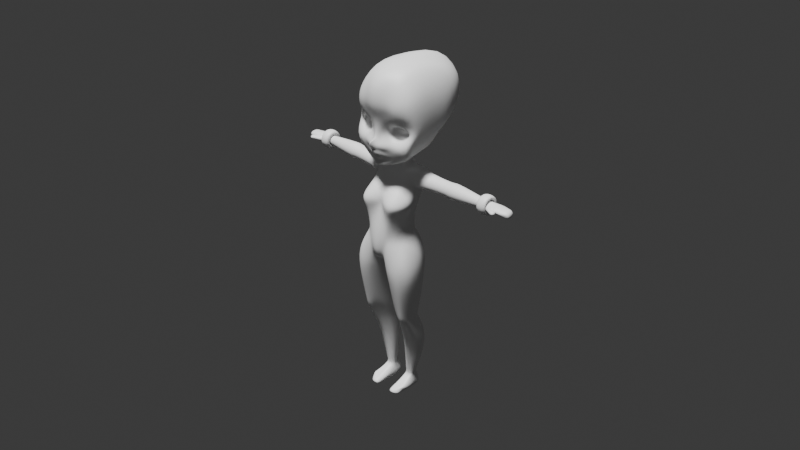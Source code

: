 # Source: 02_SD_character.blend  (saved by Blender 5.0.119; exported with 4.5.12 LTS)
import bpy
from mathutils import Matrix  # noqa: F401  (used for matrix-valued properties, if any)

bpy.ops.wm.read_factory_settings(use_empty=True)
scene = bpy.context.scene
scene.name = 'Scene'

# ---- collections
col_collection = bpy.data.collections.new('Collection'); scene.collection.children.link(col_collection)
col_sd_character = bpy.data.collections.new('SD_character'); scene.collection.children.link(col_sd_character)

# ---- materials (node trees are filled in below, after node groups)
mat_material = bpy.data.materials.new('Material')
mat_material.alpha_threshold = 0.0
mat_material.use_backface_culling_lightprobe_volume = False
mat_material.roughness = 0.5
mat_material.line_color = (0.0, 0.0, 0.0, 1.0)

# ---- material node trees
mat_material.use_nodes = True; mat_material.node_tree.nodes.clear()
_N = mat_material.node_tree.nodes; _L = mat_material.node_tree.links
n0 = _N.new('ShaderNodeOutputMaterial'); n0.name = 'Material Output'; n0.location = (200, 100)
n1 = _N.new('ShaderNodeBsdfPrincipled'); n1.name = 'Principled BSDF'; n1.location = (-200, 100)
_L.new(n1.outputs[0], n0.inputs[0])
n0.is_active_output = True

# ---- world
world_world = bpy.data.worlds.new('World'); scene.world = world_world
world_world.use_nodes = True; world_world.node_tree.nodes.clear()
_N = world_world.node_tree.nodes; _L = world_world.node_tree.links
n0 = _N.new('ShaderNodeOutputWorld'); n0.name = 'World Output'; n0.location = (200, 100)
n1 = _N.new('ShaderNodeBackground'); n1.name = 'Background'; n1.location = (-200, 100)
n1.inputs[0].default_value = (0.05088, 0.05088, 0.05088, 1.0)
_L.new(n1.outputs[0], n0.inputs[0])
n0.is_active_output = True
world_world.color = (0.05088, 0.05088, 0.05088)
world_world.sun_shadow_jitter_overblur = 0.0

# ---- cameras
cam_camera = bpy.data.cameras.new('Camera')
cam_camera.clip_end = 100.0
cam_camera.ortho_scale = 7.314

# ---- lights
light_light = bpy.data.lights.new('Light', 'SUN')
light_light.angle = 0.1993
light_light.energy = 6.0
light_light.shadow_soft_size = 0.1
light_light.shadow_cascade_max_distance = 1000.0

# ---- meshes
me_cube = bpy.data.meshes.new('Cube')
me_cube.from_pydata([(0.0361, 0.03648, -0.004931), (0.02972, 0.02225, -0.00531), (0.02664, 0.01547, -0.007796), (0.03375, 0.007261, -0.007796), (0.04805, 0.009491, -0.007796), (0.05279, 0.01359, -0.007796), (0.05336, 0.01797, -0.005187), (0.04694, 0.0357, -0.004931), (0.03493, 0.01614, 0.2049), (0.0183, -0.007814, 0.2071), (0.03664, -0.03064, 0.2098), (0.05443, -0.04903, 0.2162), (0.08453, -0.04483, 0.2148), (0.08188, -0.02973, 0.2196), (0.08381, -0.004662, 0.2172), (0.06213, 0.01677, 0.2157), (0.02238, 0.06104, 0.442), (0.01461, 0.00843, 0.4001), (0.005561, -0.0347, 0.3953), (0.01974, -0.07542, 0.4062), (0.06425, -0.05743, 0.4524), (0.0778, -0.03749, 0.4601), (0.07926, 0.007917, 0.4599), (0.06207, 0.0263, 0.4566), (0.0, 0.007704, 0.3972), (0.0, -0.03369, 0.3997), (0.0, -0.08867, 0.3943), (0.01239, -0.03968, 0.3334), (0.03564, -0.07559, 0.3369), (0.02852, 0.05771, 0.3397), (0.006684, 0.01312, 0.334), (0.08147, 0.03271, 0.3587), (0.1168, -0.0502, 0.3549), (0.1024, 0.01293, 0.356), (0.09079, -0.07141, 0.3464), (0.02918, -0.07836, 0.474), (0.02002, 0.02846, 0.4942), (0.05338, -0.05327, 0.4763), (0.06676, -0.03556, 0.4798), (0.06804, -0.002054, 0.4898), (0.06858, 0.005465, 0.487), (0.0, 0.03516, 0.4933), (0.0, -0.08897, 0.4687), (0.02402, -0.06661, 0.5503), (0.02802, 0.02753, 0.522), (0.07751, -0.04826, 0.5636), (0.05451, -0.02811, 0.5313), (0.06205, -0.00124, 0.5256), (0.04424, 0.02832, 0.5254), (0.0, 0.02389, 0.5232), (0.0, -0.06075, 0.5543), (0.01469, -0.07693, 0.5817), (0.02278, 0.06011, 0.5782), (0.07603, -0.06721, 0.5778), (0.09139, -0.02723, 0.5722), (0.06818, 0.004944, 0.5698), (0.05782, 0.03232, 0.5769), (0.0, 0.05037, 0.5818), (0.0, -0.05375, 0.5712), (0.02393, -0.01029, 0.6527), (0.02963, 0.06858, 0.6455), (0.0738, -0.002005, 0.6581), (0.0795, 0.06172, 0.6482), (0.0, 0.06181, 0.6454), (0.0, -0.01029, 0.6526), (0.0, 0.007634, 0.6697), (0.0, 0.0541, 0.6697), (0.0738, 0.05134, 0.6752), (0.07437, -0.006381, 0.6316), (0.02343, -0.02591, 0.6359), (0.0738, 0.01248, 0.6752), (0.02393, 0.0505, 0.6703), (0.02393, 0.005233, 0.6697), (0.0, -0.009227, 0.7126), (0.0, 0.04306, 0.7138), (0.02312, 0.04306, 0.7138), (0.02312, -0.009227, 0.7126), (0.08283, 0.05045, 0.6488), (0.08283, 0.03937, 0.6668), (0.08283, 0.0134, 0.6668), (0.08283, 0.0001798, 0.6525), (0.083, -0.002219, 0.6354), (0.0921, 0.00872, 0.6207), (0.0921, 0.03312, 0.6207), (0.0832, 0.04891, 0.6311), (0.191, 0.0505, 0.6539), (0.191, 0.03607, 0.6683), (0.191, 0.01567, 0.6683), (0.191, 0.001241, 0.6539), (0.191, 0.001241, 0.6335), (0.191, 0.01567, 0.619), (0.191, 0.03607, 0.619), (0.191, 0.0505, 0.6335), (0.2194, 0.04964, 0.6535), (0.2194, 0.03581, 0.6673), (0.2194, 0.01626, 0.6673), (0.2194, 0.002432, 0.6535), (0.2194, 0.002432, 0.634), (0.2194, 0.01626, 0.6201), (0.2194, 0.03581, 0.6201), (0.2194, 0.04964, 0.634), (0.3179, 0.03786, 0.6512), (0.3179, 0.0305, 0.6586), (0.3179, 0.0201, 0.6586), (0.3179, 0.01274, 0.6512), (0.3179, 0.01274, 0.6408), (0.3179, 0.0201, 0.6335), (0.3179, 0.0305, 0.6335), (0.3179, 0.03786, 0.6408), (0.07468, -0.004058, 0.618), (0.07211, 0.02622, 0.636), (0.0, -0.02591, 0.6358), (0.07822, 0.05249, 0.6306), (0.02636, 0.06799, 0.6246), (0.0, 0.05905, 0.6237), (0.09047, 0.0453, 0.1218), (0.07002, 0.06507, 0.1332), (0.07865, 0.001802, 0.1148), (0.09047, 0.01507, 0.1143), (0.02066, 0.009559, 0.1352), (0.04111, -0.01021, 0.1238), (0.04111, 0.06279, 0.1419), (0.02349, 0.0393, 0.1427), (0.05183, -0.05099, 0.2183), (0.01515, -0.005419, 0.2154), (0.08909, -0.001296, 0.219), (0.08105, -0.04394, 0.2193), (0.0337, -0.04516, 0.225), (0.02146, 0.02782, 0.2209), (0.05686, 0.03306, 0.2117), (0.08746, -0.02447, 0.2199), (0.1845, 0.04646, 0.635), (0.1845, 0.04655, 0.6519), (0.1851, 0.0169, 0.6231), (0.1845, 0.005125, 0.6522), (0.1845, 0.03463, 0.6643), (0.1851, 0.03426, 0.6231), (0.1845, 0.004985, 0.6352), (0.1845, 0.01717, 0.6643), (0.008722, -0.04163, 0.3669), (0.02076, 0.07143, 0.3724), (0.07103, 0.0374, 0.4177), (0.096, -0.05329, 0.4195), (0.02697, -0.07482, 0.373), (-0.001533, 0.004184, 0.3663), (0.09796, 0.004134, 0.4208), (0.08138, -0.07379, 0.4045), (0.07152, -0.02178, 0.6114), (0.06718, 0.02014, 0.6056), (0.06383, 0.0446, 0.6097), (0.0, 0.05405, 0.603), (0.0, -0.05863, 0.5994), (0.0795, -0.009255, 0.609), (0.03456, -0.06656, 0.6041), (0.02514, 0.07177, 0.6021), (0.03917, 0.006871, -0.007796), (0.04152, 0.03579, -0.006422), (0.06818, -0.05963, 0.219), (0.05161, 0.0166, 0.2151), (0.03871, -0.08111, 0.4542), (0.04652, 0.05974, 0.4448), (0.0772, -0.07958, 0.3481), (0.07331, 0.04895, 0.3777), (0.03399, -0.06676, 0.474), (0.03189, 0.02632, 0.4912), (0.0421, -0.07695, 0.5385), (0.03524, 0.02591, 0.5246), (0.05622, -0.09147, 0.5747), (0.03578, 0.05255, 0.5777), (0.04887, -0.006146, 0.6554), (0.05456, 0.06515, 0.6482), (0.04887, 0.05392, 0.6725), (0.04887, 0.008857, 0.6725), (0.05229, 0.0639, 0.6276), (0.04884, -0.01698, 0.6388), (0.05557, -0.009067, 0.1195), (0.05557, 0.06393, 0.1375), (0.04342, 0.03381, 0.2103), (0.07261, -0.05423, 0.2146), (0.0451, -0.08152, 0.3899), (0.06199, 0.05484, 0.394), (0.05014, -0.0606, 0.6042), (0.04318, 0.05674, 0.6044), (0.0, 0.05282, 0.4349), (0.03132, 0.03762, -0.04973), (0.02378, 0.02158, -0.05059), (0.02393, 0.01353, -0.05091), (0.02482, 0.007096, -0.05059), (0.05021, 0.008815, -0.05059), (0.05493, 0.01448, -0.0512), (0.05932, 0.02208, -0.05148), (0.04669, 0.03752, -0.05098), (0.0344, 0.006661, -0.05059), (0.03897, 0.04427, -0.05111), (0.03413, -0.05937, -0.03671), (0.0256, -0.05379, -0.03752), (0.0439, -0.05912, -0.03752), (0.06124, -0.04426, -0.02761), (0.04666, -0.04759, -0.03141), (0.03452, -0.06046, -0.05025), (0.02955, -0.05819, -0.04962), (0.04528, -0.06374, -0.04555), (0.05854, -0.05374, -0.0487), (0.05229, -0.05739, -0.05287), (0.0327, -0.02817, -0.02654), (0.02384, -0.02443, -0.03273), (0.02377, -0.01936, -0.04838), (0.03268, -0.02528, -0.0484), (0.03926, -0.02558, -0.0484), (0.04038, -0.02817, -0.02654), (0.05264, -0.02588, -0.02654), (0.05517, -0.01912, -0.04883), (0.05013, -0.0241, -0.0484), (0.06039, -0.02318, -0.02683), (0.05456, 0.02992, -0.03433), (0.06081, 0.04118, -0.04366), (0.02459, 0.04651, -0.03842), (0.02037, 0.02285, -0.03558), (0.03546, 0.05352, -0.03175), (0.06263, 0.01608, -0.03518), (0.01922, 0.008294, -0.03427), (0.0419, -0.06211, -0.0419), (0.05717, -0.04989, -0.03933), (0.02575, -0.05963, -0.04377), (0.06076, -0.0344, -0.03266), (0.0221, -0.05203, -0.05003), (0.06556, -0.0144, -0.04061), (0.02256, -0.02141, -0.03541), (0.04697, 0.03523, -0.0004174), (0.05536, 0.01177, 0.0008209), (0.03511, 0.003098, 0.00137), (0.02908, 0.02298, 0.002461), (0.05536, 0.0209, 0.001367), (0.05051, 0.006842, 0.0008496), (0.02672, 0.01145, 0.002029), (0.03511, 0.0351, 8.312e-05), (0.04104, 0.03516, -0.0001672), (0.04104, 0.003164, 0.00112), (0.2991, 0.0553, 0.6585), (0.2991, 0.03773, 0.676), (0.2991, 0.01287, 0.676), (0.2991, -0.004702, 0.6585), (0.2991, -0.004702, 0.6336), (0.2991, 0.01287, 0.616), (0.2991, 0.03773, 0.616), (0.2991, 0.0553, 0.6336), (0.3308, 0.0553, 0.6588), (0.3308, 0.03773, 0.6763), (0.3308, 0.01287, 0.6763), (0.3308, -0.004702, 0.6588), (0.3308, -0.004702, 0.6339), (0.3308, 0.01287, 0.6163), (0.3308, 0.03773, 0.6163), (0.3308, 0.0553, 0.6339), (0.3005, 0.03933, 0.6519), (0.3005, 0.03099, 0.6603), (0.3005, 0.01919, 0.6603), (0.3005, 0.01085, 0.6519), (0.3005, 0.01085, 0.6401), (0.3005, 0.01919, 0.6318), (0.3005, 0.03099, 0.6318), (0.3005, 0.03933, 0.6401), (0.3132, 0.04022, 0.653), (0.3132, 0.03188, 0.6613), (0.3132, 0.02009, 0.6613), (0.3132, 0.01175, 0.653), (0.3132, 0.01175, 0.6412), (0.3132, 0.02009, 0.6328), (0.3132, 0.03188, 0.6328), (0.3132, 0.04022, 0.6412), (0.3308, 0.04383, 0.654), (0.3308, 0.03298, 0.6649), (0.3308, 0.01762, 0.6649), (0.3308, 0.006769, 0.654), (0.3308, 0.006769, 0.6387), (0.3308, 0.01762, 0.6278), (0.3308, 0.03298, 0.6278), (0.3308, 0.04383, 0.6387), (0.3187, 0.04383, 0.654), (0.3187, 0.03298, 0.6649), (0.3187, 0.01762, 0.6649), (0.3187, 0.006769, 0.654), (0.3187, 0.006769, 0.6387), (0.3187, 0.01762, 0.6278), (0.3187, 0.03298, 0.6278), (0.3187, 0.04383, 0.6387), (0.3187, 0.03975, 0.6523), (0.3187, 0.03129, 0.6608), (0.3175, 0.01858, 0.6608), (0.3188, 0.009611, 0.6506), (0.32, 0.01035, 0.6386), (0.3187, 0.01931, 0.6319), (0.3187, 0.03129, 0.6319), (0.3187, 0.03975, 0.6403), (0.3381, 0.04459, 0.651), (0.3385, 0.02979, 0.6595), (0.3371, 0.01706, 0.6578), (0.3352, 0.003736, 0.6476), (0.3334, 0.003254, 0.6398), (0.3405, 0.02188, 0.6326), (0.3405, 0.03222, 0.6326), (0.3363, 0.04574, 0.6401), (0.3568, 0.04744, 0.6529), (0.3534, 0.03072, 0.6592), (0.351, 0.01464, 0.6603), (0.3529, 0.003858, 0.6524), (0.3534, 0.00354, 0.6439), (0.3609, 0.02172, 0.6349), (0.3623, 0.02769, 0.6302), (0.3621, 0.0494, 0.6439), (0.3821, 0.04214, 0.6489), (0.3985, 0.03665, 0.6552), (0.4013, 0.02034, 0.6529), (0.3954, 0.01097, 0.6449), (0.3927, 0.01568, 0.6417), (0.4014, 0.01639, 0.6292), (0.3975, 0.04186, 0.6324), (0.3887, 0.05146, 0.64), (0.378, 0.01692, 0.6559), (0.3762, 0.03426, 0.6545), (0.3845, 0.04816, 0.6469), (0.3747, 0.04744, 0.6437), (0.384, 0.04299, 0.6325), (0.389, 0.01379, 0.6342), (0.3787, 0.004373, 0.6445), (0.3752, 0.005409, 0.6496), (0.3493, -0.01013, 0.6523), (0.3578, -0.008264, 0.6404), (0.3588, 0.008515, 0.6562), (0.3576, 0.005245, 0.6376), (0.3668, -0.01372, 0.6528), (0.3662, -0.01606, 0.6438), (0.3734, -0.0006704, 0.6546), (0.3742, -0.0008611, 0.6414)], [], [(116, 15, 14, 115), (118, 13, 12, 117), (120, 11, 10, 119), (122, 9, 8, 121), (176, 158, 15, 116), (115, 14, 13, 118), (175, 157, 11, 120), (119, 10, 9, 122), (143, 19, 18, 139), (144, 17, 16, 140), (180, 160, 23, 141), (145, 22, 21, 142), (179, 159, 19, 143), (139, 18, 17, 144), (141, 23, 22, 145), (142, 21, 20, 146), (19, 26, 25, 18), (18, 25, 24, 17), (130, 32, 34, 126), (129, 31, 33, 125), (127, 27, 30, 124), (178, 161, 28, 123), (125, 33, 32, 130), (177, 162, 31, 129), (124, 30, 29, 128), (123, 28, 27, 127), (21, 38, 37, 20), (19, 35, 42, 26), (160, 164, 40, 23), (22, 39, 38, 21), (159, 163, 35, 19), (23, 40, 39, 22), (35, 43, 50, 42), (40, 48, 47, 39), (38, 46, 45, 37), (41, 49, 44, 36), (164, 166, 48, 40), (163, 165, 43, 35), (39, 47, 46, 38), (49, 57, 52, 44), (166, 168, 56, 48), (165, 167, 51, 43), (47, 55, 54, 46), (43, 51, 58, 50), (48, 56, 55, 47), (46, 54, 53, 45), (174, 169, 59, 69), (69, 59, 64, 111), (114, 63, 60, 113), (173, 170, 62, 112), (169, 172, 72, 59), (59, 72, 65, 64), (182, 173, 112, 149), (63, 66, 71, 60), (170, 171, 67, 62), (152, 109, 68, 147), (150, 114, 113, 154), (171, 172, 70, 67), (71, 75, 76, 72), (72, 76, 73, 65), (66, 74, 75, 71), (132, 85, 92, 131), (136, 91, 90, 133), (137, 89, 88, 134), (138, 87, 86, 135), (131, 92, 91, 136), (133, 90, 89, 137), (134, 88, 87, 138), (135, 86, 85, 132), (87, 95, 94, 86), (92, 100, 99, 91), (90, 98, 97, 89), (88, 96, 95, 87), (86, 94, 93, 85), (85, 93, 100, 92), (91, 99, 98, 90), (89, 97, 96, 88), (94, 102, 101, 93), (93, 101, 108, 100), (99, 107, 106, 98), (97, 105, 104, 96), (95, 103, 102, 94), (100, 108, 107, 99), (98, 106, 105, 97), (96, 104, 103, 95), (149, 112, 110, 148), (153, 69, 111, 151), (148, 110, 109, 152), (181, 174, 69, 153), (82, 109, 110, 83), (81, 68, 109, 82), (78, 67, 70, 79), (83, 110, 112, 84), (77, 62, 67, 78), (84, 112, 62, 77), (80, 61, 68, 81), (79, 70, 61, 80), (234, 119, 122, 231), (237, 175, 120, 230), (232, 115, 118, 229), (236, 176, 116, 228), (231, 122, 121, 235), (230, 120, 119, 234), (229, 118, 117, 233), (228, 116, 115, 232), (11, 123, 127, 10), (9, 124, 128, 8), (158, 177, 129, 15), (14, 125, 130, 13), (157, 178, 123, 11), (10, 127, 124, 9), (15, 129, 125, 14), (13, 130, 126, 12), (78, 135, 132, 77), (80, 134, 138, 79), (82, 133, 137, 81), (84, 131, 136, 83), (79, 138, 135, 78), (81, 137, 134, 80), (83, 136, 133, 82), (77, 132, 131, 84), (32, 142, 146, 34), (31, 141, 145, 33), (27, 139, 144, 30), (161, 179, 143, 28), (33, 145, 142, 32), (162, 180, 141, 31), (30, 144, 140, 29), (28, 143, 139, 27), (167, 181, 153, 51), (55, 148, 152, 54), (51, 153, 151, 58), (56, 149, 148, 55), (57, 150, 154, 52), (54, 152, 147, 53), (168, 182, 149, 56), (52, 154, 182, 168), (53, 147, 181, 167), (29, 140, 180, 162), (34, 146, 179, 161), (12, 126, 178, 157), (8, 128, 177, 158), (235, 121, 176, 236), (233, 117, 175, 237), (147, 68, 174, 181), (71, 72, 172, 171), (60, 71, 171, 170), (154, 113, 173, 182), (61, 70, 172, 169), (113, 60, 170, 173), (68, 61, 169, 174), (45, 53, 167, 165), (44, 52, 168, 166), (37, 45, 165, 163), (36, 44, 166, 164), (20, 37, 163, 159), (16, 36, 164, 160), (128, 29, 162, 177), (126, 34, 161, 178), (146, 20, 159, 179), (140, 16, 160, 180), (117, 12, 157, 175), (121, 8, 158, 176), (41, 36, 16, 183), (16, 17, 24, 183), (215, 214, 190, 191), (207, 208, 201, 199), (206, 207, 199, 200), (217, 216, 184, 185), (218, 215, 191, 193), (216, 218, 193, 184), (204, 205, 195, 194), (220, 217, 185, 186), (214, 219, 189, 190), (227, 206, 200, 225), (187, 186, 189, 188, 192), (186, 185, 190, 189), (185, 184, 193, 191, 190), (222, 221, 201, 203), (221, 223, 199, 201), (224, 222, 203, 202), (223, 225, 200, 199), (210, 209, 196, 198), (209, 204, 194, 196), (212, 211, 202, 203), (213, 210, 198, 197), (226, 213, 197, 224), (208, 212, 203, 201), (192, 188, 212, 208), (219, 5, 213, 226), (5, 4, 210, 213), (188, 189, 211, 212), (155, 3, 204, 209), (4, 155, 209, 210), (220, 186, 206, 227), (3, 2, 205, 204), (186, 187, 207, 206), (187, 192, 208, 207), (2, 220, 227, 205), (189, 219, 226, 211), (211, 226, 224, 202), (194, 195, 225, 223), (197, 198, 222, 224), (196, 194, 223, 221), (198, 196, 221, 222), (205, 227, 225, 195), (6, 5, 219, 214), (2, 1, 217, 220), (0, 156, 218, 216), (156, 7, 215, 218), (1, 0, 216, 217), (7, 6, 214, 215), (4, 233, 237, 155), (0, 235, 236, 156), (7, 228, 232, 6), (5, 229, 233, 4), (3, 230, 234, 2), (1, 231, 235, 0), (156, 236, 228, 7), (6, 232, 229, 5), (155, 237, 230, 3), (2, 234, 231, 1), (243, 244, 252, 251), (241, 242, 250, 249), (239, 240, 248, 247), (245, 238, 246, 253), (244, 245, 253, 252), (242, 243, 251, 250), (240, 241, 249, 248), (238, 239, 247, 246), (244, 243, 259, 260), (242, 241, 257, 258), (240, 239, 255, 256), (238, 245, 261, 254), (245, 244, 260, 261), (243, 242, 258, 259), (241, 240, 256, 257), (239, 238, 254, 255), (260, 259, 267, 268), (258, 257, 265, 266), (256, 255, 263, 264), (254, 261, 269, 262), (261, 260, 268, 269), (259, 258, 266, 267), (257, 256, 264, 265), (255, 254, 262, 263), (249, 250, 274, 273), (247, 248, 272, 271), (253, 246, 270, 277), (252, 253, 277, 276), (250, 251, 275, 274), (248, 249, 273, 272), (246, 247, 271, 270), (251, 252, 276, 275), (277, 270, 278, 285), (276, 277, 285, 284), (274, 275, 283, 282), (272, 273, 281, 280), (270, 271, 279, 278), (275, 276, 284, 283), (273, 274, 282, 281), (271, 272, 280, 279), (283, 284, 292, 291), (281, 282, 290, 289), (279, 280, 288, 287), (285, 278, 286, 293), (284, 285, 293, 292), (282, 283, 291, 290), (280, 281, 289, 288), (278, 279, 287, 286), (286, 287, 295, 294), (291, 292, 300, 299), (289, 290, 298, 297), (287, 288, 296, 295), (293, 286, 294, 301), (292, 293, 301, 300), (290, 291, 299, 298), (288, 289, 297, 296), (300, 301, 309, 308), (298, 299, 307, 306), (296, 297, 305, 304), (294, 295, 303, 302), (299, 300, 308, 307), (298, 306, 329, 327), (295, 296, 304, 303), (301, 294, 302, 309), (319, 318, 312, 311), (321, 320, 310, 317), (322, 321, 317, 316), (324, 323, 315, 314), (318, 325, 313, 312), (320, 319, 311, 310), (323, 322, 316, 315), (325, 324, 314, 313), (312, 313, 314, 315), (311, 312, 315, 316), (317, 310, 311, 316), (305, 306, 324, 325), (307, 308, 322, 323), (302, 303, 319, 320), (304, 305, 325, 318), (306, 307, 323, 324), (308, 309, 321, 322), (309, 302, 320, 321), (303, 304, 318, 319), (328, 326, 330, 332), (305, 297, 326, 328), (297, 298, 327, 326), (306, 305, 328, 329), (330, 331, 333, 332), (329, 328, 332, 333), (327, 329, 333, 331), (326, 327, 331, 330)])
me_cube.polygons.foreach_set('use_smooth', [True] * 313)
_uv = me_cube.uv_layers.new(name='UVMap')
_uv.uv.foreach_set('vector', [0.0, 0.0, 0.0, 0.0, 0.0, 0.0, 0.0, 0.0, 0.0, 0.0, 0.0, 0.0, 0.0, 0.0, 0.0, 0.0, 0.0, 0.0, 0.0, 0.0, 0.0, 0.0, 0.0, 0.0, 0.0, 0.0, 0.0, 0.0, 0.0, 0.0, 0.0, 0.0, 0.0, 0.0, 0.0, 0.0, 0.0, 0.0, 0.0, 0.0, 0.0, 0.0, 0.0, 0.0, 0.0, 0.0, 0.0, 0.0, 0.0, 0.0, 0.0, 0.0, 0.0, 0.0, 0.0, 0.0, 0.0, 0.0, 0.0, 0.0, 0.0, 0.0, 0.0, 0.0, 0.0, 0.0, 0.0, 0.0, 0.0, 0.0, 0.0, 0.0, 0.0, 0.0, 0.0, 0.0, 0.0, 0.0, 0.0, 0.0, 0.0, 0.0, 0.0, 0.0, 0.0, 0.0, 0.0, 0.0, 0.0, 0.0, 0.0, 0.0, 0.0, 0.0, 0.0, 0.0, 0.0, 0.0, 0.0, 0.0, 0.0, 0.0, 0.0, 0.0, 0.0, 0.0, 0.0, 0.0, 0.0, 0.0, 0.0, 0.0, 0.0, 0.0, 0.0, 0.0, 0.0, 0.0, 0.0, 0.0, 0.0, 0.0, 0.0, 0.0, 0.0, 0.0, 0.0, 0.0, 0.0, 0.0, 0.0, 0.0, 0.0, 0.0, 0.0, 0.0, 0.0, 0.0, 0.0, 0.0, 0.0, 0.0, 0.0, 0.0, 0.0, 0.0, 0.0, 0.0, 0.0, 0.0, 0.0, 0.0, 0.0, 0.0, 0.0, 0.0, 0.0, 0.0, 0.0, 0.0, 0.0, 0.0, 0.0, 0.0, 0.0, 0.0, 0.0, 0.0, 0.0, 0.0, 0.0, 0.0, 0.0, 0.0, 0.0, 0.0, 0.0, 0.0, 0.0, 0.0, 0.0, 0.0, 0.0, 0.0, 0.0, 0.0, 0.0, 0.0, 0.0, 0.0, 0.0, 0.0, 0.0, 0.0, 0.0, 0.0, 0.0, 0.0, 0.0, 0.0, 0.0, 0.0, 0.0, 0.0, 0.0, 0.0, 0.0, 0.0, 0.0, 0.0, 0.0, 0.0, 0.0, 0.0, 0.0, 0.0, 0.0, 0.0, 0.0, 0.0, 0.0, 0.0, 0.0, 0.0, 0.0, 0.0, 0.0, 0.0, 0.0, 0.0, 0.0, 0.0, 0.0, 0.0, 0.0, 0.0, 0.0, 0.0, 0.0, 0.0, 0.0, 0.0, 0.0, 0.0, 0.0, 0.0, 0.0, 0.0, 0.0, 0.0, 0.0, 0.0, 0.0, 0.0, 0.0, 0.0, 0.0, 0.0, 0.0, 0.0, 0.0, 0.0, 0.0, 0.0, 0.0, 0.0, 0.0, 0.0, 0.0, 0.0, 0.0, 0.0, 0.0, 0.0, 0.0, 0.0, 0.0, 0.0, 0.0, 0.0, 0.0, 0.0, 0.0, 0.0, 0.0, 0.0, 0.0, 0.0, 0.0, 0.0, 0.0, 0.0, 0.0, 0.0, 0.0, 0.0, 0.0, 0.0, 0.0, 0.0, 0.0, 0.0, 0.0, 0.0, 0.0, 0.0, 0.0, 0.0, 0.0, 0.0, 0.0, 0.0, 0.0, 0.0, 0.0, 0.0, 0.0, 0.0, 0.0, 0.0, 0.0, 0.0, 0.0, 0.0, 0.0, 0.0, 0.0, 0.0, 0.0, 0.0, 0.0, 0.0, 0.0, 0.0, 0.0, 0.0, 0.0, 0.0, 0.0, 0.0, 0.0, 0.0, 0.0, 0.0, 0.0, 0.0, 0.0, 0.0, 0.0, 0.0, 0.0, 0.0, 0.0, 0.0, 0.0, 0.0, 0.0, 0.0, 0.0, 0.0, 0.0, 0.0, 0.0, 0.0, 0.0, 0.0, 0.0, 0.0, 0.0, 0.0, 0.0, 0.0, 0.0, 0.0, 0.0, 0.0, 0.0, 0.0, 0.0, 0.0, 0.0, 0.0, 0.0, 0.0, 0.0, 0.0, 0.0, 0.0, 0.0, 0.0, 0.0, 0.0, 0.0, 0.0, 0.0, 0.0, 0.0, 0.0, 0.0, 0.0, 0.0, 0.0, 0.0, 0.0, 0.0, 0.0, 0.0, 0.0, 0.0, 0.0, 0.0, 0.0, 0.0, 0.0, 0.0, 0.0, 0.0, 0.0, 0.0, 0.0, 0.0, 0.0, 0.0, 0.0, 0.0, 0.0, 0.0, 0.0, 0.0, 0.0, 0.0, 0.0, 0.0, 0.0, 0.0, 0.0, 0.0, 0.0, 0.0, 0.0, 0.0, 0.0, 0.0, 0.0, 0.0, 0.0, 0.0, 0.0, 0.0, 0.0, 0.0, 0.0, 0.0, 0.0, 0.0, 0.0, 0.0, 0.0, 0.0, 0.0, 0.0, 0.0, 0.0, 0.0, 0.0, 0.0, 0.0, 0.0, 0.0, 0.0, 0.0, 0.0, 0.0, 0.0, 0.0, 0.0, 0.0, 0.0, 0.0, 0.0, 0.0, 0.0, 0.0, 0.0, 0.0, 0.0, 0.0, 0.0, 0.0, 0.0, 0.0, 0.0, 0.0, 0.0, 0.0, 0.0, 0.0, 0.0, 0.0, 0.0, 0.0, 0.0, 0.0, 0.0, 0.0, 0.0, 0.0, 0.0, 0.0, 0.0, 0.0, 0.0, 0.0, 0.0, 0.0, 0.0, 0.0, 0.0, 0.0, 0.0, 0.0, 0.0, 0.0, 0.0, 0.0, 0.0, 0.0, 0.0, 0.0, 0.0, 0.0, 0.0, 0.0, 0.0, 0.0, 0.0, 0.0, 0.0, 0.0, 0.0, 0.0, 0.0, 0.0, 0.0, 0.0, 0.0, 0.0, 0.0, 0.0, 0.0, 0.0, 0.0, 0.0, 0.0, 0.0, 0.0, 0.0, 0.0, 0.0, 0.0, 0.0, 0.0, 0.0, 0.0, 0.0, 0.0, 0.0, 0.0, 0.0, 0.0, 0.0, 0.0, 0.0, 0.0, 0.0, 0.0, 0.0, 0.0, 0.0, 0.0, 0.0, 0.0, 0.0, 0.0, 0.0, 0.0, 0.0, 0.0, 0.0, 0.0, 0.0, 0.0, 0.0, 0.0, 0.0, 0.0, 0.0, 0.0, 0.0, 0.0, 0.0, 0.0, 0.0, 0.0, 0.0, 0.0, 0.0, 0.0, 0.0, 0.0, 0.0, 0.0, 0.0, 0.0, 0.0, 0.0, 0.0, 0.0, 0.0, 0.0, 0.0, 0.0, 0.0, 0.0, 0.0, 0.0, 0.0, 0.0, 0.0, 0.0, 0.0, 0.0, 0.0, 0.0, 0.0, 0.0, 0.0, 0.0, 0.0, 0.0, 0.0, 0.0, 0.0, 0.0, 0.0, 0.0, 0.0, 0.0, 0.0, 0.0, 0.0, 0.0, 0.0, 0.0, 0.0, 0.0, 0.0, 0.0, 0.0, 0.0, 0.0, 0.0, 0.0, 0.0, 0.0, 0.0, 0.0, 0.0, 0.0, 0.0, 0.0, 0.0, 0.0, 0.0, 0.0, 0.0, 0.0, 0.0, 0.0, 0.0, 0.0, 0.0, 0.0, 0.0, 0.0, 0.0, 0.0, 0.0, 0.0, 0.0, 0.0, 0.0, 0.0, 0.0, 0.0, 0.0, 0.0, 0.0, 0.0, 0.0, 0.0, 0.0, 0.0, 0.0, 0.0, 0.0, 0.0, 0.0, 0.0, 0.0, 0.0, 0.0, 0.0, 0.0, 0.0, 0.0, 0.0, 0.0, 0.0, 0.0, 0.0, 0.0, 0.0, 0.0, 0.0, 0.0, 0.0, 0.0, 0.0, 0.0, 0.0, 0.0, 0.0, 0.0, 0.0, 0.0, 0.0, 0.0, 0.0, 0.0, 0.0, 0.0, 0.0, 0.0, 0.0, 0.0, 0.0, 0.0, 0.0, 0.0, 0.0, 0.0, 0.0, 0.0, 0.0, 0.0, 0.0, 0.0, 0.0, 0.0, 0.0, 0.0, 0.0, 0.0, 0.0, 0.0, 0.0, 0.0, 0.0, 0.0, 0.0, 0.0, 0.0, 0.0, 0.0, 0.0, 0.0, 0.0, 0.0, 0.0, 0.0, 0.0, 0.0, 0.0, 0.0, 0.0, 0.0, 0.0, 0.0, 0.0, 0.0, 0.0, 0.0, 0.0, 0.0, 0.0, 0.0, 0.0, 0.0, 0.0, 0.0, 0.0, 0.0, 0.0, 0.0, 0.0, 0.0, 0.0, 0.0, 0.0, 0.0, 0.0, 0.0, 0.0, 0.0, 0.0, 0.0, 0.0, 0.0, 0.0, 0.0, 0.0, 0.0, 0.0, 0.0, 0.0, 0.0, 0.0, 0.0, 0.0, 0.0, 0.0, 0.0, 0.0, 0.0, 0.0, 0.0, 0.0, 0.0, 0.0, 0.0, 0.0, 0.0, 0.0, 0.0, 0.0, 0.0, 0.0, 0.0, 0.0, 0.0, 0.0, 0.0, 0.0, 0.0, 0.0, 0.0, 0.0, 0.0, 0.0, 0.0, 0.0, 0.0, 0.0, 0.0, 0.0, 0.0, 0.0, 0.0, 0.0, 0.0, 0.0, 0.0, 0.0, 0.0, 0.0, 0.0, 0.0, 0.0, 0.0, 0.0, 0.0, 0.0, 0.0, 0.0, 0.0, 0.0, 0.0, 0.0, 0.0, 0.0, 0.0, 0.0, 0.0, 0.0, 0.0, 0.0, 0.0, 0.0, 0.0, 0.0, 0.0, 0.0, 0.0, 0.0, 0.0, 0.0, 0.0, 0.0, 0.0, 0.0, 0.0, 0.0, 0.0, 0.0, 0.0, 0.0, 0.0, 0.0, 0.0, 0.0, 0.0, 0.0, 0.0, 0.0, 0.0, 0.0, 0.0, 0.0, 0.0, 0.0, 0.0, 0.0, 0.0, 0.0, 0.0, 0.0, 0.0, 0.0, 0.0, 0.0, 0.0, 0.0, 0.0, 0.0, 0.0, 0.0, 0.0, 0.0, 0.0, 0.0, 0.0, 0.0, 0.0, 0.0, 0.0, 0.0, 0.0, 0.0, 0.0, 0.0, 0.0, 0.0, 0.0, 0.0, 0.0, 0.0, 0.0, 0.0, 0.0, 0.0, 0.0, 0.0, 0.0, 0.0, 0.0, 0.0, 0.0, 0.0, 0.0, 0.0, 0.0, 0.0, 0.0, 0.0, 0.0, 0.0, 0.0, 0.0, 0.0, 0.0, 0.0, 0.0, 0.0, 0.0, 0.0, 0.0, 0.0, 0.0, 0.0, 0.0, 0.0, 0.0, 0.0, 0.0, 0.0, 0.0, 0.0, 0.0, 0.0, 0.0, 0.0, 0.0, 0.0, 0.0, 0.0, 0.0, 0.0, 0.0, 0.0, 0.0, 0.0, 0.0, 0.0, 0.0, 0.0, 0.0, 0.0, 0.0, 0.0, 0.0, 0.0, 0.0, 0.0, 0.0, 0.0, 0.0, 0.0, 0.0, 0.0, 0.0, 0.0, 0.0, 0.0, 0.0, 0.0, 0.0, 0.0, 0.0, 0.0, 0.0, 0.0, 0.0, 0.0, 0.0, 0.0, 0.0, 0.0, 0.0, 0.0, 0.0, 0.0, 0.0, 0.0, 0.0, 0.0, 0.0, 0.0, 0.0, 0.0, 0.0, 0.0, 0.0, 0.0, 0.0, 0.0, 0.0, 0.0, 0.0, 0.0, 0.0, 0.0, 0.0, 0.0, 0.0, 0.0, 0.0, 0.0, 0.0, 0.0, 0.0, 0.0, 0.0, 0.0, 0.0, 0.0, 0.0, 0.0, 0.0, 0.0, 0.0, 0.0, 0.0, 0.0, 0.0, 0.0, 0.0, 0.0, 0.0, 0.0, 0.0, 0.0, 0.0, 0.0, 0.0, 0.0, 0.0, 0.0, 0.0, 0.0, 0.0, 0.0, 0.0, 0.0, 0.0, 0.0, 0.0, 0.0, 0.0, 0.0, 0.0, 0.0, 0.0, 0.0, 0.0, 0.0, 0.0, 0.0, 0.0, 0.0, 0.0, 0.0, 0.0, 0.0, 0.0, 0.0, 0.0, 0.0, 0.0, 0.0, 0.0, 0.0, 0.0, 0.0, 0.0, 0.0, 0.0, 0.0, 0.0, 0.0, 0.0, 0.0, 0.0, 0.0, 0.0, 0.0, 0.0, 0.0, 0.0, 0.0, 0.0, 0.0, 0.0, 0.0, 0.0, 0.0, 0.0, 0.0, 0.0, 0.0, 0.0, 0.0, 0.0, 0.0, 0.0, 0.0, 0.0, 0.0, 0.0, 0.0, 0.0, 0.0, 0.0, 0.0, 0.0, 0.0, 0.0, 0.0, 0.0, 0.0, 0.0, 0.0, 0.0, 0.0, 0.0, 0.0, 0.0, 0.0, 0.0, 0.0, 0.0, 0.0, 0.0, 0.0, 0.0, 0.0, 0.0, 0.0, 0.0, 0.0, 0.0, 0.0, 0.0, 0.0, 0.0, 0.0, 0.0, 0.0, 0.0, 0.0, 0.0, 0.0, 0.0, 0.0, 0.0, 0.0, 0.0, 0.0, 0.0, 0.0, 0.0, 0.0, 0.0, 0.0, 0.0, 0.0, 0.0, 0.0, 0.0, 0.0, 0.0, 0.0, 0.0, 0.0, 0.0, 0.0, 0.0, 0.0, 0.0, 0.0, 0.0, 0.0, 0.0, 0.0, 0.0, 0.0, 0.0, 0.0, 0.0, 0.0, 0.0, 0.0, 0.0, 0.0, 0.0, 0.0, 0.0, 0.0, 0.0, 0.0, 0.0, 0.0, 0.0, 0.0, 0.0, 0.0, 0.0, 0.0, 0.0, 0.0, 0.0, 0.0, 0.0, 0.0, 0.0, 0.0, 0.0, 0.0, 0.0, 0.0, 0.0, 0.0, 0.0, 0.0, 0.0, 0.0, 0.0, 0.0, 0.0, 0.0, 0.0, 0.0, 0.0, 0.0, 0.0, 0.0, 0.0, 0.0, 0.0, 0.0, 0.0, 0.0, 0.0, 0.0, 0.0, 0.0, 0.0, 0.0, 0.0, 0.0, 0.0, 0.0, 0.0, 0.0, 0.0, 0.0, 0.0, 0.0, 0.0, 0.0, 0.0, 0.0, 0.0, 0.0, 0.0, 0.0, 0.0, 0.0, 0.0, 0.0, 0.0, 0.0, 0.0, 0.0, 0.0, 0.0, 0.0, 0.0, 0.0, 0.0, 0.0, 0.0, 0.0, 0.0, 0.0, 0.0, 0.0, 0.0, 0.0, 0.0, 0.0, 0.0, 0.0, 0.0, 0.0, 0.0, 0.0, 0.0, 0.0, 0.0, 0.0, 0.0, 0.0, 0.0, 0.0, 0.0, 0.0, 0.0, 0.0, 0.0, 0.0, 0.0, 0.0, 0.0, 0.0, 0.0, 0.0, 0.0, 0.0, 0.0, 0.0, 0.0, 0.0, 0.0, 0.0, 0.0, 0.0, 0.0, 0.0, 0.0, 0.0, 0.0, 0.0, 0.0, 0.0, 0.0, 0.0, 0.0, 0.0, 0.0, 0.0, 0.0, 0.0, 0.0, 0.0, 0.0, 0.0, 0.0, 0.0, 0.0, 0.0, 0.0, 0.0, 0.0, 0.0, 0.0, 0.0, 0.0, 0.0, 0.0, 0.0, 0.0, 0.0, 0.0, 0.0, 0.0, 0.0, 0.0, 0.0, 0.0, 0.0, 0.0, 0.0, 0.0, 0.0, 0.0, 0.0, 0.0, 0.0, 0.0, 0.0, 0.0, 0.0, 0.0, 0.0, 0.0, 0.0, 0.0, 0.0, 0.0, 0.0, 0.0, 0.0, 0.0, 0.0, 0.0, 0.0, 0.0, 0.0, 0.0, 0.0, 0.0, 0.0, 0.0, 0.0, 0.0, 0.0, 0.0, 0.0, 0.0, 0.0, 0.0, 0.0, 0.0, 0.0, 0.0, 0.0, 0.0, 0.0, 0.0, 0.0, 0.0, 0.0, 0.0, 0.0, 0.0, 0.0, 0.0, 0.0, 0.0, 0.0, 0.0, 0.0, 0.0, 0.0, 0.0, 0.0, 0.0, 0.0, 0.0, 0.0, 0.0, 0.0, 0.0, 0.0, 0.0, 0.0, 0.0, 0.0, 0.0, 0.0, 0.0, 0.0, 0.0, 0.0, 0.0, 0.0, 0.0, 0.0, 0.0, 0.0, 0.0, 0.0, 0.0, 0.0, 0.0, 0.0, 0.0, 0.0, 0.0, 0.0, 0.0, 0.0, 0.0, 0.0, 0.0, 0.0, 0.0, 0.0, 0.0, 0.0, 0.0, 0.0, 0.0, 0.0, 0.0, 0.0, 0.0, 0.0, 0.0, 0.0, 0.0, 0.0, 0.0, 0.0, 0.0, 0.0, 0.0, 0.0, 0.0, 0.0, 0.0, 0.0, 0.0, 0.0, 0.0, 0.0, 0.0, 0.0, 0.0, 0.0, 0.0, 0.0, 0.0, 0.0, 0.0, 0.0, 0.0, 0.0, 0.0, 0.0, 0.0, 0.0, 0.0, 0.0, 0.0, 0.0, 0.0, 0.0, 0.0, 0.0, 0.0, 0.0, 0.0, 0.0, 0.0, 0.0, 0.0, 0.0, 0.0, 0.0, 0.0, 0.0, 0.0, 0.0, 0.0, 0.0, 0.0, 0.0, 0.0, 0.0, 0.0, 0.0, 0.0, 0.0, 0.0, 0.0, 0.0, 0.0, 0.0, 0.0, 0.0, 0.0, 0.0, 0.0, 0.0, 0.0, 0.0, 0.0, 0.0, 0.0, 0.0, 0.0, 0.0, 0.0, 0.0, 0.0, 0.0, 0.0, 0.0, 0.0, 0.0, 0.0, 0.0, 0.0, 0.0, 0.0, 0.0, 0.0, 0.0, 0.0, 0.0, 0.0, 0.0, 0.0, 0.0, 0.0, 0.0, 0.0, 0.0, 0.0, 0.0, 0.0, 0.0, 0.0, 0.0, 0.0, 0.0, 0.0, 0.0, 0.0, 0.0, 0.0, 0.0, 0.0, 0.0, 0.0, 0.0, 0.0, 0.0, 0.0, 0.0, 0.0, 0.0, 0.0, 0.0, 0.0, 0.0, 0.0, 0.0, 0.0, 0.0, 0.0, 0.0, 0.0, 0.0, 0.0, 0.0, 0.0, 0.0, 0.0, 0.0, 0.0, 0.0, 0.0, 0.0, 0.0, 0.0, 0.0, 0.0, 0.0, 0.0, 0.0, 0.0, 0.0, 0.0, 0.0, 0.0, 0.0, 0.0, 0.0, 0.0, 0.0, 0.0, 0.0, 0.0, 0.0, 0.0, 0.0, 0.0, 0.0, 0.0, 0.0, 0.0, 0.0, 0.0, 0.0, 0.0, 0.0, 0.0, 0.0, 0.0, 0.0, 0.0, 0.0, 0.0, 0.0, 0.0, 0.0, 0.0, 0.0, 0.0, 0.0, 0.0, 0.0, 0.0, 0.0, 0.0, 0.0, 0.0, 0.0, 0.0, 0.0, 0.0, 0.0, 0.0, 0.0, 0.0, 0.0, 0.0, 0.0, 0.0, 0.0, 0.0, 0.0, 0.0, 0.0, 0.0, 0.0, 0.0, 0.0, 0.0, 0.0, 0.0, 0.0, 0.0, 0.0, 0.0, 0.0, 0.0, 0.0, 0.0, 0.0, 0.0, 0.0, 0.0, 0.0, 0.0, 0.0, 0.0, 0.0, 0.0, 0.0, 0.0, 0.0, 0.0, 0.0, 0.0, 0.0, 0.0, 0.0, 0.0, 0.0, 0.0, 0.0, 0.0, 0.0, 0.0, 0.0, 0.0, 0.0, 0.0, 0.0, 0.0, 0.0, 0.0, 0.0, 0.0, 0.0, 0.0, 0.0, 0.0, 0.0, 0.0, 0.0, 0.0, 0.0, 0.0, 0.0, 0.0, 0.0, 0.0, 0.0, 0.0, 0.0, 0.0, 0.0, 0.0, 0.0, 0.0, 0.0, 0.0, 0.0, 0.0, 0.0, 0.0, 0.0, 0.0, 0.0, 0.0, 0.0, 0.0, 0.0, 0.0, 0.0, 0.0, 0.0, 0.0, 0.0, 0.0, 0.0, 0.0, 0.0, 0.0, 0.0, 0.0, 0.0, 0.0, 0.0, 0.0, 0.0, 0.0, 0.0, 0.0, 0.0, 0.0, 0.0, 0.0, 0.0, 0.0, 0.0, 0.0, 0.0, 0.0, 0.0, 0.0, 0.0, 0.0, 0.0, 0.0, 0.0, 0.0, 0.0, 0.0, 0.0, 0.0, 0.0, 0.0, 0.0, 0.0, 0.0, 0.0, 0.0, 0.0, 0.0, 0.0, 0.0, 0.0, 0.0, 0.0, 0.0, 0.0, 0.0, 0.0, 0.0, 0.0, 0.0, 0.0, 0.0, 0.0, 0.0, 0.0, 0.0, 0.0, 0.0, 0.0, 0.0, 0.0, 0.0, 0.0, 0.0, 0.0, 0.0, 0.0, 0.0, 0.0, 0.0, 0.0, 0.0, 0.0, 0.0, 0.0, 0.0, 0.0, 0.0, 0.0, 0.0, 0.0, 0.0, 0.0, 0.0, 0.0, 0.0, 0.0, 0.0, 0.0, 0.0, 0.0, 0.0, 0.0, 0.0, 0.0, 0.0, 0.0, 0.0, 0.0, 0.0, 0.0, 0.0, 0.0, 0.0, 0.0, 0.0, 0.0, 0.0, 0.0, 0.0, 0.0, 0.0, 0.0, 0.0, 0.0, 0.0, 0.0, 0.0, 0.0, 0.0, 0.0, 0.0, 0.0, 0.0, 0.0, 0.0, 0.0, 0.0, 0.0, 0.0, 0.0, 0.0, 0.0, 0.0, 0.0, 0.0, 0.0, 0.0, 0.0, 0.0, 0.0, 0.0, 0.0, 0.0, 0.0, 0.0, 0.0, 0.0, 0.0, 0.0, 0.0, 0.0, 0.0, 0.0, 0.0, 0.0, 0.0, 0.0, 0.0, 0.0, 0.0, 0.0, 0.0, 0.0, 0.0, 0.0, 0.0, 0.0, 0.0, 0.0, 0.0, 0.0, 0.0, 0.0, 0.0, 0.0, 0.0, 0.0, 0.0, 0.0, 0.0, 0.0, 0.0, 0.0, 0.0, 0.0, 0.0, 0.0, 0.0, 0.0, 0.0, 0.0, 0.0, 0.0, 0.0, 0.0, 0.0, 0.0, 0.0, 0.0, 0.0, 0.0, 0.0, 0.0, 0.0, 0.0, 0.0, 0.0, 0.0, 0.0, 0.0, 0.0, 0.0, 0.0, 0.0, 0.0, 0.0, 0.0, 0.0, 0.0, 0.0, 0.0, 0.0, 0.0, 0.0, 0.0, 0.0, 0.0, 0.0, 0.0, 0.0, 0.0, 0.0, 0.0, 0.0, 0.0, 0.0, 0.0, 0.0, 0.0, 0.0, 0.0, 0.0, 0.0, 0.0, 0.0, 0.0, 0.0, 0.0, 0.0, 0.0, 0.0, 0.0, 0.0, 0.0, 0.0, 0.0, 0.0, 0.0, 0.0, 0.0, 0.0, 0.0, 0.0, 0.0, 0.0, 0.0, 0.0, 0.0, 0.0, 0.0, 0.0, 0.0, 0.0, 0.0, 0.0, 0.0, 0.0, 0.0, 0.0, 0.0, 0.0, 0.0, 0.0, 0.0, 0.0, 0.0, 0.0, 0.0, 0.0, 0.0, 0.0, 0.0, 0.0, 0.0, 0.0, 0.0, 0.0, 0.0, 0.0, 0.0, 0.0, 0.0, 0.0, 0.0, 0.0, 0.0, 0.0, 0.0, 0.0, 0.0, 0.0, 0.0, 0.0, 0.0, 0.0, 0.0, 0.0, 0.0, 0.0, 0.0, 0.0, 0.0, 0.0, 0.0, 0.0, 0.0, 0.0, 0.0, 0.0, 0.0, 0.0, 0.0, 0.0, 0.0, 0.0, 0.0, 0.0, 0.0, 0.0, 0.0, 0.0, 0.0, 0.0, 0.0, 0.0, 0.0, 0.0, 0.0, 0.0, 0.0, 0.0, 0.0, 0.0, 0.0, 0.0, 0.0, 0.0, 0.0, 0.0, 0.0, 0.0, 0.0, 0.0, 0.0, 0.0, 0.0, 0.0, 0.0, 0.0, 0.0, 0.0, 0.0, 0.0, 0.0, 0.0, 0.0, 0.0, 0.0, 0.0, 0.0, 0.0, 0.0, 0.0, 0.0, 0.0, 0.0, 0.0, 0.0, 0.0, 0.0, 0.0, 0.0, 0.0, 0.0, 0.0, 0.0, 0.0, 0.0, 0.0, 0.0, 0.0, 0.0, 0.0, 0.0, 0.0, 0.0, 0.0, 0.0, 0.0, 0.0, 0.0, 0.0, 0.0, 0.0, 0.0, 0.0, 0.0, 0.0, 0.0, 0.0, 0.0, 0.0, 0.0, 0.0, 0.0, 0.0, 0.0, 0.0, 0.0, 0.0, 0.0, 0.0, 0.0, 0.0, 0.0, 0.0, 0.0, 0.0, 0.0, 0.0, 0.0, 0.0, 0.0, 0.0, 0.0, 0.0, 0.0, 0.0, 0.0, 0.0, 0.0, 0.0, 0.0, 0.0, 0.0, 0.0, 0.0, 0.0, 0.0, 0.0, 0.0, 0.0, 0.0, 0.0, 0.0, 0.0, 0.0, 0.0, 0.0, 0.0, 0.0, 0.0, 0.0, 0.0, 0.0, 0.0, 0.0, 0.0, 0.0, 0.0, 0.0, 0.0, 0.0, 0.0, 0.0, 0.0, 0.0, 0.0, 0.0, 0.0, 0.0, 0.0, 0.0, 0.0, 0.0, 0.0, 0.0, 0.0, 0.0, 0.0, 0.0, 0.0, 0.0, 0.0, 0.0, 0.0, 0.0, 0.0, 0.0, 0.0, 0.0, 0.0, 0.0, 0.0, 0.0, 0.0, 0.0, 0.0, 0.0, 0.0, 0.0, 0.0, 0.0, 0.0, 0.0, 0.0, 0.0, 0.0, 0.0, 0.0, 0.0, 0.0, 0.0, 0.0, 0.0, 0.0, 0.0, 0.0, 0.0, 0.0, 0.0, 0.0, 0.0, 0.0, 0.0, 0.0, 0.0, 0.0, 0.0, 0.0, 0.0, 0.0, 0.0, 0.0, 0.0, 0.0, 0.0, 0.0, 0.0, 0.0, 0.0, 0.0, 0.0, 0.0, 0.0, 0.0, 0.0, 0.0, 0.0, 0.0, 0.0, 0.0, 0.0, 0.0, 0.0, 0.0, 0.0, 0.0, 0.0, 0.0, 0.0, 0.0, 0.0, 0.0, 0.0, 0.0, 0.0, 0.0, 0.0, 0.0, 0.0, 0.0, 0.0, 0.0, 0.0, 0.0, 0.0, 0.0, 0.0, 0.0, 0.0, 0.0, 0.0, 0.0, 0.0, 0.0, 0.0, 0.0, 0.0, 0.0])
me_cube.materials.append(mat_material)
me_cube.use_mirror_vertex_groups = False
me_cube.update()
me_cube.normals_split_custom_set([tuple(v) for v in zip(*[iter([0.372, 0.9205, 0.1196, 0.4686, 0.5794, -0.6669, 0.7437, 0.058, -0.666, 0.9082, 0.4161, -0.04403, 0.9661, -0.211, -0.1485, 0.9405, -0.1336, -0.3123, 0.8365, -0.5412, -0.08542, 0.6929, -0.6861, -0.2219, -0.4786, -0.8567, -0.1921, -0.5156, -0.8361, -0.1876, -0.7358, -0.5743, -0.3588, -0.9274, -0.3591, -0.1046, -0.9368, 0.3413, 0.07668, -0.9411, -0.09297, -0.325, -0.6214, 0.7656, -0.1666, -0.4731, 0.8567, 0.2057, -0.07468, 0.981, 0.1792, -0.01288, 0.8207, -0.5712, 0.4686, 0.5794, -0.6669, 0.372, 0.9205, 0.1196, 0.9082, 0.4161, -0.04403, 0.7437, 0.058, -0.666, 0.9405, -0.1336, -0.3123, 0.9661, -0.211, -0.1485, 0.1585, -0.9476, -0.2775, 0.3208, -0.7778, 0.5404, -0.5156, -0.8361, -0.1876, -0.4786, -0.8567, -0.1921, -0.9274, -0.3591, -0.1046, -0.7358, -0.5743, -0.3588, -0.9411, -0.09297, -0.325, -0.9368, 0.3413, 0.07668, -0.5861, -0.8024, -0.1127, -0.08112, -0.9345, -0.3467, -0.6685, -0.1641, -0.7253, -0.9472, -0.3107, -0.07976, -0.9972, 0.07074, -0.02434, -0.3851, 0.6076, -0.6946, -0.1221, 0.992, 0.0319, -0.4502, 0.8894, -0.07893, 0.5975, 0.7997, 0.05912, 0.4472, 0.8264, 0.3422, 0.6844, 0.6173, 0.388, 0.7726, 0.5937, 0.2248, 0.8999, 0.3323, 0.2822, 0.8592, 0.3323, 0.389, 0.8255, -0.3385, 0.4517, 0.8441, -0.3987, 0.3585, 0.02178, -0.9993, 0.02876, 0.2283, -0.9433, 0.2408, -0.08112, -0.9345, -0.3467, -0.5861, -0.8024, -0.1127, -0.9472, -0.3107, -0.07976, -0.6685, -0.1641, -0.7253, -0.3851, 0.6076, -0.6946, -0.9972, 0.07074, -0.02434, 0.7726, 0.5937, 0.2248, 0.6844, 0.6173, 0.388, 0.8592, 0.3323, 0.389, 0.8999, 0.3323, 0.2822, 0.8441, -0.3987, 0.3585, 0.8255, -0.3385, 0.4517, 0.558, -0.7248, 0.4041, 0.5087, -0.8356, 0.2074, -0.08112, -0.9345, -0.3467, 0.4866, -0.6131, -0.6223, 0.1162, 0.003626, -0.9932, -0.6685, -0.1641, -0.7253, -0.6685, -0.1641, -0.7253, 0.1162, 0.003626, -0.9932, 0.1787, 0.2637, -0.9479, -0.3851, 0.6076, -0.6946, 0.7796, -0.1618, -0.6051, 0.9546, -0.2977, 0.001959, 0.6397, -0.7653, -0.07136, 0.8518, -0.5204, 0.06007, 0.5299, 0.4887, -0.6931, 0.6876, 0.7254, -0.03076, 0.8997, 0.4365, 0.005152, 0.7242, 0.2733, -0.6331, -0.758, -0.5602, -0.3342, -0.897, -0.4115, -0.1615, -0.9791, 0.1206, -0.1637, -0.9196, -0.01393, -0.3927, 0.276, -0.5859, 0.7619, 0.221, -0.9723, -0.07643, -0.46, -0.8719, -0.1678, -0.4137, -0.8461, -0.3362, 0.7242, 0.2733, -0.6331, 0.8997, 0.4365, 0.005152, 0.9546, -0.2977, 0.001959, 0.7796, -0.1618, -0.6051, 0.2039, 0.6533, -0.7291, 0.6523, 0.7579, -0.00924, 0.6876, 0.7254, -0.03076, 0.5299, 0.4887, -0.6931, -0.9196, -0.01393, -0.3927, -0.9791, 0.1206, -0.1637, -0.4192, 0.8768, -0.2355, -0.5499, 0.7065, -0.4454, -0.4137, -0.8461, -0.3362, -0.46, -0.8719, -0.1678, -0.897, -0.4115, -0.1615, -0.758, -0.5602, -0.3342, 0.8255, -0.3385, 0.4517, 0.9497, -0.1765, 0.2586, 0.7856, -0.589, 0.1897, 0.558, -0.7248, 0.4041, -0.08112, -0.9345, -0.3467, 0.1323, -0.9865, 0.09661, 0.3014, -0.9504, 0.07683, 0.4866, -0.6131, -0.6223, 0.4472, 0.8264, 0.3422, 0.3206, 0.9102, 0.2623, 0.7356, 0.6117, 0.2909, 0.6844, 0.6173, 0.388, 0.8592, 0.3323, 0.389, 0.9423, 0.1513, 0.2986, 0.9497, -0.1765, 0.2586, 0.8255, -0.3385, 0.4517, 0.2283, -0.9433, 0.2408, 0.3811, -0.9122, 0.1502, 0.1323, -0.9865, 0.09661, -0.08112, -0.9345, -0.3467, 0.6844, 0.6173, 0.388, 0.7356, 0.6117, 0.2909, 0.9423, 0.1513, 0.2986, 0.8592, 0.3323, 0.389, 0.1323, -0.9865, 0.09661, -0.2541, -0.9652, -0.06177, -0.3204, -0.9472, 0.007842, 0.3014, -0.9504, 0.07683, 0.7356, 0.6117, 0.2909, 0.6317, 0.7529, -0.1846, 0.972, 0.2303, -0.04745, 0.9423, 0.1513, 0.2986, 0.9497, -0.1765, 0.2586, 0.9846, 0.0503, -0.1676, 0.8062, -0.3677, -0.4634, 0.7856, -0.589, 0.1897, -0.4682, 0.7003, 0.5389, -0.113, 0.9832, -0.1435, 0.1157, 0.9775, -0.1761, -0.08469, 0.9482, 0.3063, 0.3206, 0.9102, 0.2623, 0.3744, 0.8921, -0.2531, 0.6317, 0.7529, -0.1846, 0.7356, 0.6117, 0.2909, 0.3811, -0.9122, 0.1502, 0.276, -0.9331, -0.2304, -0.2541, -0.9652, -0.06177, 0.1323, -0.9865, 0.09661, 0.9423, 0.1513, 0.2986, 0.972, 0.2303, -0.04745, 0.9846, 0.0503, -0.1676, 0.9497, -0.1765, 0.2586, -0.113, 0.9832, -0.1435, -0.3882, 0.85, -0.3561, 0.03987, 0.9121, -0.4081, 0.1157, 0.9775, -0.1761, 0.3744, 0.8921, -0.2531, 0.5104, 0.7816, -0.3585, 0.7723, 0.5759, -0.2683, 0.6317, 0.7529, -0.1846, 0.276, -0.9331, -0.2304, 0.3301, -0.9421, 0.05919, -0.4688, -0.8692, 0.1573, -0.2541, -0.9652, -0.06177, 0.972, 0.2303, -0.04745, 0.8958, 0.3758, -0.2371, 0.9903, -0.03764, -0.1341, 0.9846, 0.0503, -0.1676, -0.2541, -0.9652, -0.06177, -0.4688, -0.8692, 0.1573, -0.5902, -0.8069, 0.02339, -0.3204, -0.9472, 0.007842, 0.6317, 0.7529, -0.1846, 0.7723, 0.5759, -0.2683, 0.8958, 0.3758, -0.2371, 0.972, 0.2303, -0.04745, 0.9846, 0.0503, -0.1676, 0.9903, -0.03764, -0.1341, 0.84, -0.5332, 0.1007, 0.8062, -0.3677, -0.4634, 0.3103, -0.7438, 0.5921, 0.1354, -0.8133, 0.5659, 0.03808, -0.7458, 0.665, 0.0255, -0.6999, 0.7138, 0.0255, -0.6999, 0.7138, 0.03808, -0.7458, 0.665, -0.01875, -0.7236, 0.6899, -0.07793, -0.7111, 0.6987, -0.3716, 0.9278, -0.03245, -0.1691, 0.9623, 0.213, -0.04338, 0.9779, 0.2043, -0.04347, 0.9958, -0.0805, 0.3328, 0.904, -0.2682, 0.1295, 0.9796, 0.1539, 0.5797, 0.8122, 0.06488, 0.603, 0.5957, -0.5306, 0.1354, -0.8133, 0.5659, -0.03158, -0.4151, 0.9092, 0.3133, -0.7375, 0.5983, 0.03808, -0.7458, 0.665, 0.03808, -0.7458, 0.665, 0.3133, -0.7375, 0.5983, -0.04954, -0.9779, 0.203, -0.01875, -0.7236, 0.6899, 0.5161, 0.7931, -0.3234, 0.3328, 0.904, -0.2682, 0.603, 0.5957, -0.5306, 0.787, 0.4691, -0.4007, -0.1691, 0.9623, 0.213, 0.004367, 0.9399, 0.3414, 0.2146, 0.7499, 0.6258, -0.04338, 0.9779, 0.2043, 0.1295, 0.9796, 0.1539, -0.04825, 0.5484, 0.8348, 0.3913, 0.4713, 0.7905, 0.5797, 0.8122, 0.06488, 0.9853, 0.06981, 0.1558, 0.972, -0.1774, -0.154, 0.5727, -0.7907, 0.2165, 0.7513, -0.4205, 0.5087, -0.484, 0.8635, -0.1419, -0.3716, 0.9278, -0.03245, -0.04347, 0.9958, -0.0805, 0.009142, 0.9754, -0.2203, -0.04825, 0.5484, 0.8348, -0.03158, -0.4151, 0.9092, 0.3043, -0.3557, 0.8837, 0.3913, 0.4713, 0.7905, 0.2146, 0.7499, 0.6258, 0.7549, 0.6388, 0.1487, 0.6024, -0.7534, -0.2637, 0.3133, -0.7375, 0.5983, 0.3133, -0.7375, 0.5983, 0.6024, -0.7534, -0.2637, -0.04785, -0.938, -0.3434, -0.04954, -0.9779, 0.203, 0.004367, 0.9399, 0.3414, 0.07203, 0.9757, 0.2068, 0.7549, 0.6388, 0.1487, 0.2146, 0.7499, 0.6258, -0.2938, 0.8999, 0.3221, -0.2568, 0.8922, 0.3716, -0.2615, 0.8916, -0.3697, -0.3021, 0.8645, -0.4018, -0.317, 0.3365, -0.8867, -0.2673, 0.3681, -0.8906, -0.2607, -0.3653, -0.8936, -0.3055, -0.3837, -0.8715, -0.2687, -0.9055, -0.3283, -0.2459, -0.8947, -0.3729, -0.245, -0.8954, 0.3717, -0.2757, -0.8828, 0.3803, -0.295, -0.3705, 0.8808, -0.2531, -0.3695, 0.8941, -0.2575, 0.3678, 0.8935, -0.3035, 0.3949, 0.8671, -0.3021, 0.8645, -0.4018, -0.2615, 0.8916, -0.3697, -0.2673, 0.3681, -0.8906, -0.317, 0.3365, -0.8867, -0.3055, -0.3837, -0.8715, -0.2607, -0.3653, -0.8936, -0.2459, -0.8947, -0.3729, -0.2687, -0.9055, -0.3283, -0.2757, -0.8828, 0.3803, -0.245, -0.8954, 0.3717, -0.2531, -0.3695, 0.8941, -0.295, -0.3705, 0.8808, -0.3035, 0.3949, 0.8671, -0.2575, 0.3678, 0.8935, -0.2568, 0.8922, 0.3716, -0.2938, 0.8999, 0.3221, -0.2531, -0.3695, 0.8941, 0.06736, -0.3813, 0.922, 0.06793, 0.384, 0.9208, -0.2575, 0.3678, 0.8935, -0.2615, 0.8916, -0.3697, 0.08445, 0.92, -0.3827, 0.09069, 0.3816, -0.9199, -0.2673, 0.3681, -0.8906, -0.2607, -0.3653, -0.8936, 0.09024, -0.379, -0.921, 0.08328, -0.9196, -0.3839, -0.2459, -0.8947, -0.3729, -0.245, -0.8954, 0.3717, 0.07377, -0.922, 0.3802, 0.06736, -0.3813, 0.922, -0.2531, -0.3695, 0.8941, -0.2575, 0.3678, 0.8935, 0.06793, 0.384, 0.9208, 0.07506, 0.9223, 0.379, -0.2568, 0.8922, 0.3716, -0.2568, 0.8922, 0.3716, 0.07506, 0.9223, 0.379, 0.08445, 0.92, -0.3827, -0.2615, 0.8916, -0.3697, -0.2673, 0.3681, -0.8906, 0.09069, 0.3816, -0.9199, 0.09024, -0.379, -0.921, -0.2607, -0.3653, -0.8936, -0.2459, -0.8947, -0.3729, 0.08328, -0.9196, -0.3839, 0.07377, -0.922, 0.3802, -0.245, -0.8954, 0.3717, 0.06793, 0.384, 0.9208, 0.1022, 0.377, 0.9206, 0.1185, 0.915, 0.3856, 0.07506, 0.9223, 0.379, 0.07506, 0.9223, 0.379, 0.1185, 0.915, 0.3856, 0.136, 0.9171, -0.3748, 0.08445, 0.92, -0.3827, 0.09069, 0.3816, -0.9199, 0.1444, 0.3791, -0.914, 0.1388, -0.3827, -0.9134, 0.09024, -0.379, -0.921, 0.08328, -0.9196, -0.3839, 0.1224, -0.9193, -0.3741, 0.105, -0.917, 0.3849, 0.07377, -0.922, 0.3802, 0.06736, -0.3813, 0.922, 0.09658, -0.3804, 0.9198, 0.1022, 0.377, 0.9206, 0.06793, 0.384, 0.9208, 0.08445, 0.92, -0.3827, 0.136, 0.9171, -0.3748, 0.1444, 0.3791, -0.914, 0.09069, 0.3816, -0.9199, 0.09024, -0.379, -0.921, 0.1388, -0.3827, -0.9134, 0.1224, -0.9193, -0.3741, 0.08328, -0.9196, -0.3839, 0.07377, -0.922, 0.3802, 0.105, -0.917, 0.3849, 0.09658, -0.3804, 0.9198, 0.06736, -0.3813, 0.922, 0.787, 0.4691, -0.4007, 0.603, 0.5957, -0.5306, 0.3978, 0.1914, -0.8973, 0.9508, 0.2604, -0.1676, -0.09889, -0.7403, 0.6649, 0.0255, -0.6999, 0.7138, -0.07793, -0.7111, 0.6987, -0.3886, -0.7565, 0.526, 0.9508, 0.2604, -0.1676, 0.3978, 0.1914, -0.8973, 0.972, -0.1774, -0.154, 0.9853, 0.06981, 0.1558, 0.323, -0.6171, 0.7176, 0.3103, -0.7438, 0.5921, 0.0255, -0.6999, 0.7138, -0.09889, -0.7403, 0.6649, -0.04273, -0.3421, -0.9387, 0.972, -0.1774, -0.154, 0.3978, 0.1914, -0.8973, -0.1878, 0.2985, -0.9357, 0.3177, -0.9428, -0.1005, 0.5727, -0.7907, 0.2165, 0.972, -0.1774, -0.154, -0.04273, -0.3421, -0.9387, 0.5282, 0.3144, 0.7888, 0.3913, 0.4713, 0.7905, 0.3043, -0.3557, 0.8837, 0.3886, -0.4041, 0.8281, -0.1878, 0.2985, -0.9357, 0.3978, 0.1914, -0.8973, 0.603, 0.5957, -0.5306, 0.04149, 0.6937, -0.7191, 0.6006, 0.7705, 0.2134, 0.5797, 0.8122, 0.06488, 0.3913, 0.4713, 0.7905, 0.5282, 0.3144, 0.7888, 0.04149, 0.6937, -0.7191, 0.603, 0.5957, -0.5306, 0.5797, 0.8122, 0.06488, 0.6006, 0.7705, 0.2134, 0.2628, -0.8924, 0.3667, 0.3196, -0.8176, 0.479, 0.5727, -0.7907, 0.2165, 0.3177, -0.9428, -0.1005, 0.3886, -0.4041, 0.8281, 0.3043, -0.3557, 0.8837, 0.3196, -0.8176, 0.479, 0.2628, -0.8924, 0.3667, -0.9402, -0.3266, -0.09676, -0.9274, -0.3591, -0.1046, -0.9368, 0.3413, 0.07668, -0.936, 0.3479, -0.0529, 0.1762, -0.9494, -0.2601, 0.1585, -0.9476, -0.2775, -0.4786, -0.8567, -0.1921, -0.3655, -0.9065, -0.2113, 0.9016, 0.3164, -0.295, 0.9082, 0.4161, -0.04403, 0.9661, -0.211, -0.1485, 0.8784, -0.3654, -0.3081, -0.03112, 0.9992, -0.0238, -0.07468, 0.981, 0.1792, 0.372, 0.9205, 0.1196, 0.4324, 0.8811, -0.1913, -0.936, 0.3479, -0.0529, -0.9368, 0.3413, 0.07668, -0.4731, 0.8567, 0.2057, -0.5765, 0.8144, -0.06717, -0.3655, -0.9065, -0.2113, -0.4786, -0.8567, -0.1921, -0.9274, -0.3591, -0.1046, -0.9402, -0.3266, -0.09676, 0.8784, -0.3654, -0.3081, 0.9661, -0.211, -0.1485, 0.6929, -0.6861, -0.2219, 0.5187, -0.8091, -0.2761, 0.4324, 0.8811, -0.1913, 0.372, 0.9205, 0.1196, 0.9082, 0.4161, -0.04403, 0.9016, 0.3164, -0.295, -0.5156, -0.8361, -0.1876, -0.4137, -0.8461, -0.3362, -0.758, -0.5602, -0.3342, -0.7358, -0.5743, -0.3588, -0.9411, -0.09297, -0.325, -0.9196, -0.01393, -0.3927, -0.5499, 0.7065, -0.4454, -0.6214, 0.7656, -0.1666, -0.01288, 0.8207, -0.5712, 0.2039, 0.6533, -0.7291, 0.5299, 0.4887, -0.6931, 0.4686, 0.5794, -0.6669, 0.7437, 0.058, -0.666, 0.7242, 0.2733, -0.6331, 0.7796, -0.1618, -0.6051, 0.9405, -0.1336, -0.3123, 0.3208, -0.7778, 0.5404, 0.276, -0.5859, 0.7619, -0.4137, -0.8461, -0.3362, -0.5156, -0.8361, -0.1876, -0.7358, -0.5743, -0.3588, -0.758, -0.5602, -0.3342, -0.9196, -0.01393, -0.3927, -0.9411, -0.09297, -0.325, 0.4686, 0.5794, -0.6669, 0.5299, 0.4887, -0.6931, 0.7242, 0.2733, -0.6331, 0.7437, 0.058, -0.666, 0.9405, -0.1336, -0.3123, 0.7796, -0.1618, -0.6051, 0.8518, -0.5204, 0.06007, 0.8365, -0.5412, -0.08542, 0.5282, 0.3144, 0.7888, -0.3035, 0.3949, 0.8671, -0.2938, 0.8999, 0.3221, 0.6006, 0.7705, 0.2134, 0.2628, -0.8924, 0.3667, -0.2757, -0.8828, 0.3803, -0.295, -0.3705, 0.8808, 0.3886, -0.4041, 0.8281, -0.04273, -0.3421, -0.9387, -0.3055, -0.3837, -0.8715, -0.2687, -0.9055, -0.3283, 0.3177, -0.9428, -0.1005, 0.04149, 0.6937, -0.7191, -0.3021, 0.8645, -0.4018, -0.317, 0.3365, -0.8867, -0.1878, 0.2985, -0.9357, 0.3886, -0.4041, 0.8281, -0.295, -0.3705, 0.8808, -0.3035, 0.3949, 0.8671, 0.5282, 0.3144, 0.7888, 0.3177, -0.9428, -0.1005, -0.2687, -0.9055, -0.3283, -0.2757, -0.8828, 0.3803, 0.2628, -0.8924, 0.3667, -0.1878, 0.2985, -0.9357, -0.317, 0.3365, -0.8867, -0.3055, -0.3837, -0.8715, -0.04273, -0.3421, -0.9387, 0.6006, 0.7705, 0.2134, -0.2938, 0.8999, 0.3221, -0.3021, 0.8645, -0.4018, 0.04149, 0.6937, -0.7191, 0.9546, -0.2977, 0.001959, 0.8441, -0.3987, 0.3585, 0.5087, -0.8356, 0.2074, 0.6397, -0.7653, -0.07136, 0.6876, 0.7254, -0.03076, 0.7726, 0.5937, 0.2248, 0.8999, 0.3323, 0.2822, 0.8997, 0.4365, 0.005152, -0.897, -0.4115, -0.1615, -0.9472, -0.3107, -0.07976, -0.9972, 0.07074, -0.02434, -0.9791, 0.1206, -0.1637, 0.221, -0.9723, -0.07643, 0.02178, -0.9993, 0.02876, -0.5861, -0.8024, -0.1127, -0.46, -0.8719, -0.1678, 0.8997, 0.4365, 0.005152, 0.8999, 0.3323, 0.2822, 0.8441, -0.3987, 0.3585, 0.9546, -0.2977, 0.001959, 0.6523, 0.7579, -0.00924, 0.5975, 0.7997, 0.05912, 0.7726, 0.5937, 0.2248, 0.6876, 0.7254, -0.03076, -0.9791, 0.1206, -0.1637, -0.9972, 0.07074, -0.02434, -0.4502, 0.8894, -0.07893, -0.4192, 0.8768, -0.2355, -0.46, -0.8719, -0.1678, -0.5861, -0.8024, -0.1127, -0.9472, -0.3107, -0.07976, -0.897, -0.4115, -0.1615, 0.3301, -0.9421, 0.05919, 0.323, -0.6171, 0.7176, -0.09889, -0.7403, 0.6649, -0.4688, -0.8692, 0.1573, 0.8958, 0.3758, -0.2371, 0.9508, 0.2604, -0.1676, 0.9853, 0.06981, 0.1558, 0.9903, -0.03764, -0.1341, -0.4688, -0.8692, 0.1573, -0.09889, -0.7403, 0.6649, -0.3886, -0.7565, 0.526, -0.5902, -0.8069, 0.02339, 0.7723, 0.5759, -0.2683, 0.787, 0.4691, -0.4007, 0.9508, 0.2604, -0.1676, 0.8958, 0.3758, -0.2371, -0.3882, 0.85, -0.3561, -0.484, 0.8635, -0.1419, 0.009142, 0.9754, -0.2203, 0.03987, 0.9121, -0.4081, 0.9903, -0.03764, -0.1341, 0.9853, 0.06981, 0.1558, 0.7513, -0.4205, 0.5087, 0.84, -0.5332, 0.1007, 0.5104, 0.7816, -0.3585, 0.5161, 0.7931, -0.3234, 0.787, 0.4691, -0.4007, 0.7723, 0.5759, -0.2683, 0.03987, 0.9121, -0.4081, 0.009142, 0.9754, -0.2203, 0.5161, 0.7931, -0.3234, 0.5104, 0.7816, -0.3585, 0.84, -0.5332, 0.1007, 0.7513, -0.4205, 0.5087, 0.323, -0.6171, 0.7176, 0.3301, -0.9421, 0.05919, -0.4192, 0.8768, -0.2355, -0.4502, 0.8894, -0.07893, 0.5975, 0.7997, 0.05912, 0.6523, 0.7579, -0.00924, 0.6397, -0.7653, -0.07136, 0.5087, -0.8356, 0.2074, 0.02178, -0.9993, 0.02876, 0.221, -0.9723, -0.07643, 0.8365, -0.5412, -0.08542, 0.8518, -0.5204, 0.06007, 0.276, -0.5859, 0.7619, 0.3208, -0.7778, 0.5404, -0.6214, 0.7656, -0.1666, -0.5499, 0.7065, -0.4454, 0.2039, 0.6533, -0.7291, -0.01288, 0.8207, -0.5712, -0.5765, 0.8144, -0.06717, -0.4731, 0.8567, 0.2057, -0.07468, 0.981, 0.1792, -0.03112, 0.9992, -0.0238, 0.5187, -0.8091, -0.2761, 0.6929, -0.6861, -0.2219, 0.1585, -0.9476, -0.2775, 0.1762, -0.9494, -0.2601, 0.7513, -0.4205, 0.5087, 0.5727, -0.7907, 0.2165, 0.3103, -0.7438, 0.5921, 0.323, -0.6171, 0.7176, 0.2146, 0.7499, 0.6258, 0.3133, -0.7375, 0.5983, -0.03158, -0.4151, 0.9092, -0.04825, 0.5484, 0.8348, -0.04338, 0.9779, 0.2043, 0.2146, 0.7499, 0.6258, -0.04825, 0.5484, 0.8348, 0.1295, 0.9796, 0.1539, 0.009142, 0.9754, -0.2203, -0.04347, 0.9958, -0.0805, 0.3328, 0.904, -0.2682, 0.5161, 0.7931, -0.3234, 0.3196, -0.8176, 0.479, 0.3043, -0.3557, 0.8837, -0.03158, -0.4151, 0.9092, 0.1354, -0.8133, 0.5659, -0.04347, 0.9958, -0.0805, -0.04338, 0.9779, 0.2043, 0.1295, 0.9796, 0.1539, 0.3328, 0.904, -0.2682, 0.5727, -0.7907, 0.2165, 0.3196, -0.8176, 0.479, 0.1354, -0.8133, 0.5659, 0.3103, -0.7438, 0.5921, 0.8062, -0.3677, -0.4634, 0.84, -0.5332, 0.1007, 0.3301, -0.9421, 0.05919, 0.276, -0.9331, -0.2304, 0.1157, 0.9775, -0.1761, 0.03987, 0.9121, -0.4081, 0.5104, 0.7816, -0.3585, 0.3744, 0.8921, -0.2531, 0.7856, -0.589, 0.1897, 0.8062, -0.3677, -0.4634, 0.276, -0.9331, -0.2304, 0.3811, -0.9122, 0.1502, -0.08469, 0.9482, 0.3063, 0.1157, 0.9775, -0.1761, 0.3744, 0.8921, -0.2531, 0.3206, 0.9102, 0.2623, 0.558, -0.7248, 0.4041, 0.7856, -0.589, 0.1897, 0.3811, -0.9122, 0.1502, 0.2283, -0.9433, 0.2408, -0.1221, 0.992, 0.0319, -0.08469, 0.9482, 0.3063, 0.3206, 0.9102, 0.2623, 0.4472, 0.8264, 0.3422, -0.5499, 0.7065, -0.4454, -0.4192, 0.8768, -0.2355, 0.6523, 0.7579, -0.00924, 0.2039, 0.6533, -0.7291, 0.8518, -0.5204, 0.06007, 0.6397, -0.7653, -0.07136, 0.221, -0.9723, -0.07643, 0.276, -0.5859, 0.7619, 0.5087, -0.8356, 0.2074, 0.558, -0.7248, 0.4041, 0.2283, -0.9433, 0.2408, 0.02178, -0.9993, 0.02876, -0.4502, 0.8894, -0.07893, -0.1221, 0.992, 0.0319, 0.4472, 0.8264, 0.3422, 0.5975, 0.7997, 0.05912, 0.6929, -0.6861, -0.2219, 0.8365, -0.5412, -0.08542, 0.3208, -0.7778, 0.5404, 0.1585, -0.9476, -0.2775, -0.4731, 0.8567, 0.2057, -0.6214, 0.7656, -0.1666, -0.01288, 0.8207, -0.5712, -0.07468, 0.981, 0.1792, -0.4682, 0.7003, 0.5389, -0.08469, 0.9482, 0.3063, -0.1221, 0.992, 0.0319, -0.03634, 0.9285, -0.3696, -0.1221, 0.992, 0.0319, -0.3851, 0.6076, -0.6946, 0.1787, 0.2637, -0.9479, -0.03634, 0.9285, -0.3696, 0.8055, 0.5645, -0.1801, 0.9863, 0.1557, 0.05388, 0.7095, 0.1138, -0.6955, 0.3053, 0.3657, -0.8793, 0.0449, -0.01243, -0.9989, -0.01579, -0.03363, -0.9993, 0.3436, -0.8375, -0.4248, -0.06513, -0.599, -0.7981, -0.5958, -0.02562, -0.8028, 0.0449, -0.01243, -0.9989, -0.06513, -0.599, -0.7981, -0.4212, -0.3889, -0.8194, -0.9815, 0.1908, -0.01393, -0.761, 0.6329, -0.1424, -0.457, 0.3193, -0.8302, -0.6301, 0.09324, -0.7709, -0.07069, 0.9931, 0.09333, 0.8055, 0.5645, -0.1801, 0.3053, 0.3657, -0.8793, -0.02725, 0.615, -0.7881, -0.761, 0.6329, -0.1424, -0.07069, 0.9931, 0.09333, -0.02725, 0.615, -0.7881, -0.457, 0.3193, -0.8302, -0.2717, -0.3659, 0.8901, -0.8165, -0.2168, 0.535, -0.7539, -0.3024, 0.5833, -0.2477, -0.6622, 0.7072, -0.9991, -0.006449, 0.04182, -0.9815, 0.1908, -0.01393, -0.6301, 0.09324, -0.7709, -0.6108, -0.02246, -0.7914, 0.9863, 0.1557, 0.05388, 0.9879, 0.1543, -0.01354, 0.4564, 0.04443, -0.8887, 0.7095, 0.1138, -0.6955, -0.9977, -0.06816, -0.003669, -0.5958, -0.02562, -0.8028, -0.4212, -0.3889, -0.8194, -0.9496, -0.2057, -0.2364, -0.0363, -0.07495, -0.9965, -0.6108, -0.02246, -0.7914, 0.4564, 0.04443, -0.8887, -0.01106, -0.06882, -0.9976, 0.0006901, -0.06892, -0.9976, -0.6108, -0.02246, -0.7914, -0.6301, 0.09324, -0.7709, 0.7095, 0.1138, -0.6955, 0.4564, 0.04443, -0.8887, -0.6301, 0.09324, -0.7709, -0.457, 0.3193, -0.8302, -0.02725, 0.615, -0.7881, 0.3053, 0.3657, -0.8793, 0.7095, 0.1138, -0.6955, 0.6809, -0.6465, 0.3441, 0.1131, -0.9542, 0.2769, 0.3436, -0.8375, -0.4248, 0.3342, -0.4742, -0.8145, 0.1131, -0.9542, 0.2769, -0.6105, -0.7868, 0.09081, -0.06513, -0.599, -0.7981, 0.3436, -0.8375, -0.4248, 0.9779, -0.2082, -0.01596, 0.6809, -0.6465, 0.3441, 0.3342, -0.4742, -0.8145, 0.8453, -0.3684, -0.3869, -0.6105, -0.7868, 0.09081, -0.9496, -0.2057, -0.2364, -0.4212, -0.3889, -0.8194, -0.06513, -0.599, -0.7981, 0.01745, -0.3081, 0.9512, 0.0003954, -0.3809, 0.9246, 0.2403, -0.6443, 0.726, 0.1555, -0.4552, 0.8767, 0.0003954, -0.3809, 0.9246, -0.2717, -0.3659, 0.8901, -0.2477, -0.6622, 0.7072, 0.2403, -0.6443, 0.726, 0.00201, -0.002076, -1.0, 0.5177, -0.02744, -0.8551, 0.8453, -0.3684, -0.3869, 0.3342, -0.4742, -0.8145, 0.7041, -0.1779, 0.6875, 0.01745, -0.3081, 0.9512, 0.1555, -0.4552, 0.8767, 0.4933, -0.4977, 0.7134, 0.9842, 0.004858, -0.1769, 0.7041, -0.1779, 0.6875, 0.4933, -0.4977, 0.7134, 0.9779, -0.2082, -0.01596, -0.01579, -0.03363, -0.9993, 0.00201, -0.002076, -1.0, 0.3342, -0.4742, -0.8145, 0.3436, -0.8375, -0.4248, 0.0006901, -0.06892, -0.9976, -0.01106, -0.06882, -0.9976, 0.00201, -0.002076, -1.0, -0.01579, -0.03363, -0.9993, 0.9879, 0.1543, -0.01354, 0.9718, -0.1637, 0.1695, 0.7041, -0.1779, 0.6875, 0.9842, 0.004858, -0.1769, 0.9718, -0.1637, 0.1695, 0.4347, -0.8218, 0.3682, 0.01745, -0.3081, 0.9512, 0.7041, -0.1779, 0.6875, -0.01106, -0.06882, -0.9976, 0.4564, 0.04443, -0.8887, 0.5177, -0.02744, -0.8551, 0.00201, -0.002076, -1.0, 0.1108, -0.9268, 0.3588, -0.5139, -0.7754, 0.3669, -0.2717, -0.3659, 0.8901, 0.0003954, -0.3809, 0.9246, 0.4347, -0.8218, 0.3682, 0.1108, -0.9268, 0.3588, 0.0003954, -0.3809, 0.9246, 0.01745, -0.3081, 0.9512, -0.9991, -0.006449, 0.04182, -0.6108, -0.02246, -0.7914, -0.5958, -0.02562, -0.8028, -0.9977, -0.06816, -0.003669, -0.5139, -0.7754, 0.3669, -0.9759, -0.07609, 0.2048, -0.8165, -0.2168, 0.535, -0.2717, -0.3659, 0.8901, -0.6108, -0.02246, -0.7914, -0.0363, -0.07495, -0.9965, 0.0449, -0.01243, -0.9989, -0.5958, -0.02562, -0.8028, -0.0363, -0.07495, -0.9965, 0.0006901, -0.06892, -0.9976, -0.01579, -0.03363, -0.9993, 0.0449, -0.01243, -0.9989, -0.9759, -0.07609, 0.2048, -0.9991, -0.006449, 0.04182, -0.9977, -0.06816, -0.003669, -0.8165, -0.2168, 0.535, 0.4564, 0.04443, -0.8887, 0.9879, 0.1543, -0.01354, 0.9842, 0.004858, -0.1769, 0.5177, -0.02744, -0.8551, 0.5177, -0.02744, -0.8551, 0.9842, 0.004858, -0.1769, 0.9779, -0.2082, -0.01596, 0.8453, -0.3684, -0.3869, -0.2477, -0.6622, 0.7072, -0.7539, -0.3024, 0.5833, -0.9496, -0.2057, -0.2364, -0.6105, -0.7868, 0.09081, 0.4933, -0.4977, 0.7134, 0.1555, -0.4552, 0.8767, 0.6809, -0.6465, 0.3441, 0.9779, -0.2082, -0.01596, 0.2403, -0.6443, 0.726, -0.2477, -0.6622, 0.7072, -0.6105, -0.7868, 0.09081, 0.1131, -0.9542, 0.2769, 0.1555, -0.4552, 0.8767, 0.2403, -0.6443, 0.726, 0.1131, -0.9542, 0.2769, 0.6809, -0.6465, 0.3441, -0.8165, -0.2168, 0.535, -0.9977, -0.06816, -0.003669, -0.9496, -0.2057, -0.2364, -0.7539, -0.3024, 0.5833, 0.9807, 0.1849, -0.06331, 0.9718, -0.1637, 0.1695, 0.9879, 0.1543, -0.01354, 0.9863, 0.1557, 0.05388, -0.9759, -0.07609, 0.2048, -0.9462, 0.2978, 0.1266, -0.9815, 0.1908, -0.01393, -0.9991, -0.006449, 0.04182, -0.5851, 0.7558, 0.2941, 0.05362, 0.9459, 0.32, -0.07069, 0.9931, 0.09333, -0.761, 0.6329, -0.1424, 0.05362, 0.9459, 0.32, 0.6667, 0.7315, 0.143, 0.8055, 0.5645, -0.1801, -0.07069, 0.9931, 0.09333, -0.9462, 0.2978, 0.1266, -0.5851, 0.7558, 0.2941, -0.761, 0.6329, -0.1424, -0.9815, 0.1908, -0.01393, 0.6667, 0.7315, 0.143, 0.9807, 0.1849, -0.06331, 0.9863, 0.1557, 0.05388, 0.8055, 0.5645, -0.1801, 0.4347, -0.8218, 0.3682, 0.5187, -0.8091, -0.2761, 0.1762, -0.9494, -0.2601, 0.1108, -0.9268, 0.3588, -0.5851, 0.7558, 0.2941, -0.5765, 0.8144, -0.06717, -0.03112, 0.9992, -0.0238, 0.05362, 0.9459, 0.32, 0.6667, 0.7315, 0.143, 0.4324, 0.8811, -0.1913, 0.9016, 0.3164, -0.295, 0.9807, 0.1849, -0.06331, 0.9718, -0.1637, 0.1695, 0.8784, -0.3654, -0.3081, 0.5187, -0.8091, -0.2761, 0.4347, -0.8218, 0.3682, -0.5139, -0.7754, 0.3669, -0.3655, -0.9065, -0.2113, -0.9402, -0.3266, -0.09676, -0.9759, -0.07609, 0.2048, -0.9462, 0.2978, 0.1266, -0.936, 0.3479, -0.0529, -0.5765, 0.8144, -0.06717, -0.5851, 0.7558, 0.2941, 0.05362, 0.9459, 0.32, -0.03112, 0.9992, -0.0238, 0.4324, 0.8811, -0.1913, 0.6667, 0.7315, 0.143, 0.9807, 0.1849, -0.06331, 0.9016, 0.3164, -0.295, 0.8784, -0.3654, -0.3081, 0.9718, -0.1637, 0.1695, 0.1108, -0.9268, 0.3588, 0.1762, -0.9494, -0.2601, -0.3655, -0.9065, -0.2113, -0.5139, -0.7754, 0.3669, -0.9759, -0.07609, 0.2048, -0.9402, -0.3266, -0.09676, -0.936, 0.3479, -0.0529, -0.9462, 0.2978, 0.1266, -0.6533, -0.2892, -0.6997, -0.653, 0.2891, -0.7, 0.6335, 0.2967, -0.7146, 0.6335, -0.2967, -0.7146, -0.6578, -0.6965, 0.2866, -0.6553, -0.6973, -0.2906, 0.6316, -0.7169, -0.2952, 0.6289, -0.7177, 0.299, -0.6593, 0.2883, 0.6945, -0.6595, -0.2884, 0.6942, 0.627, -0.2975, 0.72, 0.627, 0.2975, 0.72, -0.6547, 0.6977, -0.2909, -0.6573, 0.6969, 0.2869, 0.6289, 0.7177, 0.299, 0.6316, 0.7169, -0.2952, -0.653, 0.2891, -0.7, -0.6547, 0.6977, -0.2909, 0.6316, 0.7169, -0.2952, 0.6335, 0.2967, -0.7146, -0.6553, -0.6973, -0.2906, -0.6533, -0.2892, -0.6997, 0.6335, -0.2967, -0.7146, 0.6316, -0.7169, -0.2952, -0.6595, -0.2884, 0.6942, -0.6578, -0.6965, 0.2866, 0.6289, -0.7177, 0.299, 0.627, -0.2975, 0.72, -0.6573, 0.6969, 0.2869, -0.6593, 0.2883, 0.6945, 0.627, 0.2975, 0.72, 0.6289, 0.7177, 0.299, -0.653, 0.2891, -0.7, -0.6533, -0.2892, -0.6997, -0.7995, 0.234, 0.5532, -0.7852, -0.2249, 0.5769, -0.6553, -0.6973, -0.2906, -0.6578, -0.6965, 0.2866, -0.7802, 0.5831, -0.2264, -0.7976, 0.555, 0.2365, -0.6595, -0.2884, 0.6942, -0.6593, 0.2883, 0.6945, -0.7379, -0.2533, -0.6256, -0.7553, 0.2639, -0.5998, -0.6573, 0.6969, 0.2869, -0.6547, 0.6977, -0.2909, -0.7609, -0.5936, 0.262, -0.7403, -0.6238, -0.2505, -0.6547, 0.6977, -0.2909, -0.653, 0.2891, -0.7, -0.7852, -0.2249, 0.5769, -0.7609, -0.5936, 0.262, -0.6533, -0.2892, -0.6997, -0.6553, -0.6973, -0.2906, -0.7976, 0.555, 0.2365, -0.7995, 0.234, 0.5532, -0.6578, -0.6965, 0.2866, -0.6595, -0.2884, 0.6942, -0.7553, 0.2639, -0.5998, -0.7802, 0.5831, -0.2264, -0.6593, 0.2883, 0.6945, -0.6573, 0.6969, 0.2869, -0.7403, -0.6238, -0.2505, -0.7379, -0.2533, -0.6256, -0.7852, -0.2249, 0.5769, -0.7995, 0.234, 0.5532, -0.1023, 0.3729, 0.9222, -0.04685, -0.4041, 0.9135, -0.7976, 0.555, 0.2365, -0.7802, 0.5831, -0.2264, -0.03084, 0.9135, -0.4057, -0.09551, 0.9243, 0.3696, -0.7553, 0.2639, -0.5998, -0.7379, -0.2533, -0.6256, 0.1028, -0.3878, -0.916, 0.05136, 0.3609, -0.9312, -0.7403, -0.6238, -0.2505, -0.7609, -0.5936, 0.262, 0.03599, -0.9324, 0.3595, 0.09667, -0.9151, -0.3915, -0.7609, -0.5936, 0.262, -0.7852, -0.2249, 0.5769, -0.04685, -0.4041, 0.9135, 0.03599, -0.9324, 0.3595, -0.7995, 0.234, 0.5532, -0.7976, 0.555, 0.2365, -0.09551, 0.9243, 0.3696, -0.1023, 0.3729, 0.9222, -0.7802, 0.5831, -0.2264, -0.7553, 0.2639, -0.5998, 0.05136, 0.3609, -0.9312, -0.03084, 0.9135, -0.4057, -0.7379, -0.2533, -0.6256, -0.7403, -0.6238, -0.2505, 0.09667, -0.9151, -0.3915, 0.1028, -0.3878, -0.916, 0.6289, -0.7177, 0.299, 0.6316, -0.7169, -0.2952, 0.8042, 0.5491, 0.2275, 0.8042, 0.5491, -0.2275, 0.627, 0.2975, 0.72, 0.627, -0.2975, 0.72, 0.8042, 0.2275, -0.5491, 0.8042, -0.2275, -0.5491, 0.6316, 0.7169, -0.2952, 0.6289, 0.7177, 0.299, 0.8042, -0.5491, -0.2275, 0.8042, -0.5491, 0.2275, 0.6335, 0.2967, -0.7146, 0.6316, 0.7169, -0.2952, 0.8042, -0.5491, 0.2275, 0.8042, -0.2275, 0.5491, 0.6316, -0.7169, -0.2952, 0.6335, -0.2967, -0.7146, 0.8042, 0.2275, 0.5491, 0.8042, 0.5491, 0.2275, 0.627, -0.2975, 0.72, 0.6289, -0.7177, 0.299, 0.8042, 0.5491, -0.2275, 0.8042, 0.2275, -0.5491, 0.6289, 0.7177, 0.299, 0.627, 0.2975, 0.72, 0.8042, -0.2275, -0.5491, 0.8042, -0.5491, -0.2275, 0.6335, -0.2967, -0.7146, 0.6335, 0.2967, -0.7146, 0.8042, -0.2275, 0.5491, 0.8042, 0.2275, 0.5491, 0.8042, -0.5491, 0.2275, 0.8042, -0.5491, -0.2275, 0.6302, -0.7173, -0.2971, 0.6302, -0.7173, 0.2971, 0.8042, -0.2275, 0.5491, 0.8042, -0.5491, 0.2275, 0.6302, -0.7173, 0.2971, 0.6302, -0.2971, 0.7173, 0.8042, 0.5491, 0.2275, 0.8042, 0.2275, 0.5491, 0.6595, 0.281, 0.6972, 0.6858, 0.6654, 0.2947, 0.8042, 0.2275, -0.5491, 0.8042, 0.5491, -0.2275, 0.6057, 0.7299, -0.3168, 0.594, 0.3035, -0.745, 0.8042, -0.5491, -0.2275, 0.8042, -0.2275, -0.5491, 0.6052, -0.3002, -0.7373, 0.6302, -0.7173, -0.2971, 0.8042, 0.2275, 0.5491, 0.8042, -0.2275, 0.5491, 0.6302, -0.2971, 0.7173, 0.6595, 0.281, 0.6972, 0.8042, 0.5491, -0.2275, 0.8042, 0.5491, 0.2275, 0.6858, 0.6654, 0.2947, 0.6057, 0.7299, -0.3168, 0.8042, -0.2275, -0.5491, 0.8042, 0.2275, -0.5491, 0.594, 0.3035, -0.745, 0.6052, -0.3002, -0.7373, 0.6595, 0.281, 0.6972, 0.6302, -0.2971, 0.7173, 0.7904, 0.1794, -0.5858, 0.7555, -0.1745, -0.6314, 0.6057, 0.7299, -0.3168, 0.6858, 0.6654, 0.2947, 0.645, -0.6013, -0.4716, 0.7164, -0.619, 0.3219, 0.6052, -0.3002, -0.7373, 0.594, 0.3035, -0.745, 0.8732, -0.1682, 0.4575, 0.8362, 0.148, 0.5281, 0.6302, -0.7173, 0.2971, 0.6302, -0.7173, -0.2971, 0.7669, 0.5451, 0.3386, 0.7557, 0.5788, -0.3064, 0.6302, -0.2971, 0.7173, 0.6302, -0.7173, 0.2971, 0.7557, 0.5788, -0.3064, 0.7904, 0.1794, -0.5858, 0.6858, 0.6654, 0.2947, 0.6595, 0.281, 0.6972, 0.7555, -0.1745, -0.6314, 0.645, -0.6013, -0.4716, 0.594, 0.3035, -0.745, 0.6057, 0.7299, -0.3168, 0.7164, -0.619, 0.3219, 0.8732, -0.1682, 0.4575, 0.6302, -0.7173, -0.2971, 0.6052, -0.3002, -0.7373, 0.8362, 0.148, 0.5281, 0.7669, 0.5451, 0.3386, 0.7669, 0.5451, 0.3386, 0.8362, 0.148, 0.5281, -0.01834, 0.2333, 0.9722, -0.1521, 0.8427, 0.5164, 0.7555, -0.1745, -0.6314, 0.7904, 0.1794, -0.5858, -0.008317, 0.251, -0.968, 0.04108, -0.2892, -0.9564, 0.7164, -0.619, 0.3219, 0.645, -0.6013, -0.4716, -0.252, -0.7477, -0.6144, -0.3935, -0.8262, 0.4031, 0.8362, 0.148, 0.5281, 0.8732, -0.1682, 0.4575, -0.05904, -0.361, 0.9307, -0.01834, 0.2333, 0.9722, 0.7557, 0.5788, -0.3064, 0.7669, 0.5451, 0.3386, -0.1521, 0.8427, 0.5164, -0.1483, 0.8846, -0.4421, 0.7904, 0.1794, -0.5858, 0.7557, 0.5788, -0.3064, -0.1483, 0.8846, -0.4421, -0.008317, 0.251, -0.968, 0.645, -0.6013, -0.4716, 0.7555, -0.1745, -0.6314, 0.04108, -0.2892, -0.9564, -0.252, -0.7477, -0.6144, 0.8732, -0.1682, 0.4575, 0.7164, -0.619, 0.3219, -0.3935, -0.8262, 0.4031, -0.05904, -0.361, 0.9307, -0.008317, 0.251, -0.968, -0.1483, 0.8846, -0.4421, -0.06474, 0.9271, -0.3693, -0.01596, 0.1032, -0.9945, -0.252, -0.7477, -0.6144, 0.04108, -0.2892, -0.9564, 0.01474, -0.3604, -0.9327, -0.2814, -0.09555, -0.9548, -0.05904, -0.361, 0.9307, -0.3935, -0.8262, 0.4031, -0.361, -0.2431, 0.9003, -0.00854, -0.3009, 0.9536, -0.1521, 0.8427, 0.5164, -0.01834, 0.2333, 0.9722, 0.04059, 0.2162, 0.9755, -0.0179, 0.7836, 0.621, 0.04108, -0.2892, -0.9564, -0.008317, 0.251, -0.968, -0.01596, 0.1032, -0.9945, 0.01474, -0.3604, -0.9327, -0.252, -0.7477, -0.6144, -0.2814, -0.09555, -0.9548, 0.0782, 0.6009, -0.7955, -0.2017, -0.5619, -0.8022, -0.01834, 0.2333, 0.9722, -0.05904, -0.361, 0.9307, -0.00854, -0.3009, 0.9536, 0.04059, 0.2162, 0.9755, -0.1483, 0.8846, -0.4421, -0.1521, 0.8427, 0.5164, -0.0179, 0.7836, 0.621, -0.06474, 0.9271, -0.3693, 0.1159, 0.2369, 0.9646, 0.1766, -0.3008, 0.9372, 0.7277, -0.2974, 0.6181, 0.6175, 0.3802, 0.6886, -0.06317, 0.9477, -0.313, 0.1694, 0.7437, 0.6467, 0.245, 0.7246, 0.6442, 0.1843, 0.9789, -0.08837, -0.1519, 0.4053, -0.9015, -0.06317, 0.9477, -0.313, 0.1843, 0.9789, -0.08837, 0.5136, 0.5954, -0.6178, 0.1642, -0.8615, -0.4805, 0.1888, -0.648, -0.7379, 0.656, -0.3532, -0.667, 0.4714, -0.874, -0.1182, 0.1766, -0.3008, 0.9372, 0.1931, -0.8761, 0.4418, 0.4363, -0.8761, 0.2053, 0.7277, -0.2974, 0.6181, 0.1694, 0.7437, 0.6467, 0.1159, 0.2369, 0.9646, 0.6175, 0.3802, 0.6886, 0.245, 0.7246, 0.6442, 0.1888, -0.648, -0.7379, -0.1519, 0.4053, -0.9015, 0.5136, 0.5954, -0.6178, 0.656, -0.3532, -0.667, 0.1931, -0.8761, 0.4418, 0.1642, -0.8615, -0.4805, 0.4714, -0.874, -0.1182, 0.4363, -0.8761, 0.2053, 0.7277, -0.2974, 0.6181, 0.4363, -0.8761, 0.2053, 0.4714, -0.874, -0.1182, 0.656, -0.3532, -0.667, 0.6175, 0.3802, 0.6886, 0.7277, -0.2974, 0.6181, 0.656, -0.3532, -0.667, 0.5136, 0.5954, -0.6178, 0.1843, 0.9789, -0.08837, 0.245, 0.7246, 0.6442, 0.6175, 0.3802, 0.6886, 0.5136, 0.5954, -0.6178, -0.361, -0.2431, 0.9003, -0.2814, -0.09555, -0.9548, 0.1642, -0.8615, -0.4805, 0.1931, -0.8761, 0.4418, 0.01474, -0.3604, -0.9327, -0.01596, 0.1032, -0.9945, -0.1519, 0.4053, -0.9015, 0.1888, -0.648, -0.7379, -0.0179, 0.7836, 0.621, 0.04059, 0.2162, 0.9755, 0.1159, 0.2369, 0.9646, 0.1694, 0.7437, 0.6467, -0.00854, -0.3009, 0.9536, -0.361, -0.2431, 0.9003, 0.1931, -0.8761, 0.4418, 0.1766, -0.3008, 0.9372, -0.2814, -0.09555, -0.9548, 0.01474, -0.3604, -0.9327, 0.1888, -0.648, -0.7379, 0.1642, -0.8615, -0.4805, -0.01596, 0.1032, -0.9945, -0.06474, 0.9271, -0.3693, -0.06317, 0.9477, -0.313, -0.1519, 0.4053, -0.9015, -0.06474, 0.9271, -0.3693, -0.0179, 0.7836, 0.621, 0.1694, 0.7437, 0.6467, -0.06317, 0.9477, -0.313, 0.04059, 0.2162, 0.9755, -0.00854, -0.3009, 0.9536, 0.1766, -0.3008, 0.9372, 0.1159, 0.2369, 0.9646, -0.03968, 0.746, 0.6647, -0.4918, -0.6749, 0.5502, 0.328, -0.7844, 0.5265, 0.7698, 0.2259, 0.5969, -0.361, -0.2431, 0.9003, -0.3935, -0.8262, 0.4031, -0.4918, -0.6749, 0.5502, -0.03968, 0.746, 0.6647, -0.3935, -0.8262, 0.4031, -0.252, -0.7477, -0.6144, -0.2017, -0.5619, -0.8022, -0.4918, -0.6749, 0.5502, -0.2814, -0.09555, -0.9548, -0.361, -0.2431, 0.9003, -0.03968, 0.746, 0.6647, 0.0782, 0.6009, -0.7955, 0.328, -0.7844, 0.5265, 0.276, -0.846, -0.4563, 0.8127, 0.2034, -0.5461, 0.7698, 0.2259, 0.5969, 0.0782, 0.6009, -0.7955, -0.03968, 0.746, 0.6647, 0.7698, 0.2259, 0.5969, 0.8127, 0.2034, -0.5461, -0.2017, -0.5619, -0.8022, 0.0782, 0.6009, -0.7955, 0.8127, 0.2034, -0.5461, 0.276, -0.846, -0.4563, -0.4918, -0.6749, 0.5502, -0.2017, -0.5619, -0.8022, 0.276, -0.846, -0.4563, 0.328, -0.7844, 0.5265])] * 3)])
me_cube_001 = bpy.data.meshes.new('Cube.001')
me_cube_001.from_pydata([(0.06608, -0.05926, 0.8177), (0.03811, -0.06002, 0.8113), (0.02894, -0.06657, 0.7855), (0.04208, -0.06114, 0.7743), (0.05902, -0.05555, 0.7692), (0.08558, -0.04992, 0.7759), (0.09483, -0.03981, 0.7931), (0.08532, -0.05114, 0.8102), (0.06435, -0.0655, 0.8237), (0.03615, -0.07128, 0.8241), (0.01388, -0.05887, 0.7806), (0.03607, -0.08283, 0.753), (0.05542, -0.06968, 0.7571), (0.1039, -0.06378, 0.7545), (0.1085, -0.03612, 0.7938), (0.08728, -0.04768, 0.8215), (0.0, -0.07925, 0.8239), (0.0, -0.08253, 0.7718), (0.002015, -0.08708, 0.7521), (0.06351, -0.07612, 0.8481), (0.04142, -0.07177, 0.8476), (0.1022, -0.02702, 0.7661), (0.1135, -0.0141, 0.7938), (0.1035, -0.05442, 0.8491), (0.0, -0.09134, 0.8483), (0.06967, -0.07536, 0.8842), (0.04026, -0.08359, 0.8842), (0.1033, 0.02355, 0.7649), (0.1151, 0.02361, 0.8092), (0.1067, -0.04196, 0.8976), (0.0, -0.09681, 0.8874), (0.07142, -0.02945, 0.9606), (0.04553, -0.04341, 0.9721), (0.09989, 0.05866, 0.7727), (0.1134, 0.05628, 0.8102), (0.1067, 0.003933, 0.9058), (0.0, -0.08051, 0.9722), (0.03607, -0.06452, 0.6916), (0.09718, -0.04633, 0.7115), (0.0, -0.09077, 0.741), (0.0, -0.08527, 0.6819), (0.05145, -0.0663, 0.7263), (0.02124, -0.0725, 0.7381), (0.0347, 0.01871, 0.7037), (0.1006, -0.02848, 0.732), (0.0, -0.04505, 0.6906), (0.04419, 0.03319, 0.7127), (0.09608, 0.03715, 0.7399), (0.0, -0.00441, 0.7071), (0.04741, 0.0647, 0.735), (0.0, 0.0583, 0.7357), (0.03606, -0.05988, 0.7036), (0.0, -0.09239, 0.7261), (0.0, -0.07065, 0.7037), (0.02173, -0.07559, 0.7234), (0.0, -0.0896, 0.7329), (0.0, -0.1184, 0.7683), (0.0, -0.08259, 0.7139), (0.07142, 0.1123, 0.9547), (0.04553, 0.1114, 0.9697), (0.1151, 0.1125, 0.8247), (0.1067, 0.1308, 0.9084), (0.0, 0.162, 0.9949), (0.0592, 0.1988, 0.9108), (0.0, 0.2192, 0.9178), (0.06006, 0.1879, 0.8265), (0.0, 0.1988, 0.836), (0.03766, 0.1363, 0.7698), (0.0, 0.1799, 0.7833), (0.06567, -0.05118, 0.8148), (0.0409, -0.05185, 0.8091), (0.03278, -0.05331, 0.7897), (0.04441, -0.05284, 0.7764), (0.05941, -0.04789, 0.7718), (0.08294, -0.04291, 0.7778), (0.09113, -0.03396, 0.7931), (0.08271, -0.04399, 0.8082), (0.06483, -0.05013, 0.809), (0.04659, -0.05063, 0.8048), (0.0406, -0.05144, 0.7907), (0.04917, -0.05135, 0.7807), (0.06023, -0.04771, 0.7773), (0.07756, -0.04404, 0.7817), (0.08359, -0.03744, 0.793), (0.07739, -0.04483, 0.8041), (0.0625, -0.0472, 0.7927), (0.0, -0.07511, 0.7231), (0.02559, -0.07134, 0.7234)], [], [(4, 3, 11, 12), (2, 1, 9, 10), (7, 6, 14, 15), (5, 4, 12, 13), (3, 2, 10, 11), (1, 0, 8, 9), (0, 7, 15, 8), (6, 5, 13, 14), (11, 10, 17, 18), (10, 9, 16, 17), (8, 15, 23, 19), (14, 13, 21, 22), (15, 14, 22, 23), (9, 8, 19, 20), (16, 9, 20, 24), (24, 20, 26, 30), (23, 22, 28, 29), (20, 19, 25, 26), (19, 23, 29, 25), (22, 21, 27, 28), (30, 26, 32, 36), (29, 28, 34, 35), (26, 25, 31, 32), (25, 29, 35, 31), (28, 27, 33, 34), (37, 38, 41, 51), (40, 37, 51, 53), (13, 12, 41), (12, 11, 42, 41), (38, 13, 41), (11, 18, 39, 42), (37, 40, 45, 43), (38, 37, 43, 44), (38, 44, 21, 13), (43, 45, 48, 46), (44, 43, 46, 47), (21, 44, 47, 27), (46, 48, 50, 49), (47, 46, 49, 33), (27, 47, 33), (53, 51, 54, 57), (39, 18, 56, 55), (54, 39, 55, 52), (51, 41, 54), (17, 56, 18), (42, 39, 54, 41), (31, 35, 61, 58), (36, 32, 59, 62), (35, 34, 60, 61), (32, 31, 58, 59), (62, 59, 63, 64), (59, 58, 61, 63), (64, 63, 65, 66), (60, 65, 63, 61), (65, 60, 33, 67), (66, 65, 67, 68), (33, 60, 34), (50, 68, 67, 49), (49, 67, 33), (0, 1, 70, 69), (7, 0, 69, 76), (5, 6, 75, 74), (3, 4, 73, 72), (1, 2, 71, 70), (6, 7, 76, 75), (4, 5, 74, 73), (2, 3, 72, 71), (73, 74, 82, 81), (71, 72, 80, 79), (69, 70, 78, 77), (76, 69, 77, 84), (74, 75, 83, 82), (72, 73, 81, 80), (70, 71, 79, 78), (75, 76, 84, 83), (83, 84, 85), (81, 82, 85), (79, 80, 85), (77, 78, 85), (84, 77, 85), (82, 83, 85), (80, 81, 85), (78, 79, 85), (57, 54, 87, 86), (54, 52, 86, 87)])
me_cube_001.polygons.foreach_set('use_smooth', [True] * 85)
_uv = me_cube_001.uv_layers.new(name='UVMap')
_uv.uv.foreach_set('vector', [0.0, 0.0, 0.0, 0.0, 0.0, 0.0, 0.0, 0.0, 0.0, 0.0, 0.0, 0.0, 0.0, 0.0, 0.0, 0.0, 0.0, 0.0, 0.0, 0.0, 0.0, 0.0, 0.0, 0.0, 0.0, 0.0, 0.0, 0.0, 0.0, 0.0, 0.0, 0.0, 0.0, 0.0, 0.0, 0.0, 0.0, 0.0, 0.0, 0.0, 0.0, 0.0, 0.0, 0.0, 0.0, 0.0, 0.0, 0.0, 0.0, 0.0, 0.0, 0.0, 0.0, 0.0, 0.0, 0.0, 0.0, 0.0, 0.0, 0.0, 0.0, 0.0, 0.0, 0.0, 0.0, 0.0, 0.0, 0.0, 0.0, 0.0, 0.0, 0.0, 0.0, 0.0, 0.0, 0.0, 0.0, 0.0, 0.0, 0.0, 0.0, 0.0, 0.0, 0.0, 0.0, 0.0, 0.0, 0.0, 0.0, 0.0, 0.0, 0.0, 0.0, 0.0, 0.0, 0.0, 0.0, 0.0, 0.0, 0.0, 0.0, 0.0, 0.0, 0.0, 0.0, 0.0, 0.0, 0.0, 0.0, 0.0, 0.0, 0.0, 0.0, 0.0, 0.0, 0.0, 0.0, 0.0, 0.0, 0.0, 0.0, 0.0, 0.0, 0.0, 0.0, 0.0, 0.0, 0.0, 0.0, 0.0, 0.0, 0.0, 0.0, 0.0, 0.0, 0.0, 0.0, 0.0, 0.0, 0.0, 0.0, 0.0, 0.0, 0.0, 0.0, 0.0, 0.0, 0.0, 0.0, 0.0, 0.0, 0.0, 0.0, 0.0, 0.0, 0.0, 0.0, 0.0, 0.0, 0.0, 0.0, 0.0, 0.0, 0.0, 0.0, 0.0, 0.0, 0.0, 0.0, 0.0, 0.0, 0.0, 0.0, 0.0, 0.0, 0.0, 0.0, 0.0, 0.0, 0.0, 0.0, 0.0, 0.0, 0.0, 0.0, 0.0, 0.0, 0.0, 0.0, 0.0, 0.0, 0.0, 0.0, 0.0, 0.0, 0.0, 0.0, 0.0, 0.0, 0.0, 0.0, 0.0, 0.0, 0.0, 0.0, 0.0, 0.0, 0.0, 0.0, 0.0, 0.0, 0.0, 0.0, 0.0, 0.0, 0.0, 0.0, 0.0, 0.0, 0.0, 0.0, 0.0, 0.0, 0.0, 0.0, 0.0, 0.0, 0.0, 0.0, 0.0, 0.0, 0.0, 0.0, 0.0, 0.0, 0.0, 0.0, 0.0, 0.0, 0.0, 0.0, 0.0, 0.0, 0.0, 0.0, 0.0, 0.0, 0.0, 0.0, 0.0, 0.0, 0.0, 0.0, 0.0, 0.0, 0.0, 0.0, 0.0, 0.0, 0.0, 0.0, 0.0, 0.0, 0.0, 0.0, 0.0, 0.0, 0.0, 0.0, 0.0, 0.0, 0.0, 0.0, 0.0, 0.0, 0.0, 0.0, 0.0, 0.0, 0.0, 0.0, 0.0, 0.0, 0.0, 0.0, 0.0, 0.0, 0.0, 0.0, 0.0, 0.0, 0.0, 0.0, 0.0, 0.0, 0.0, 0.0, 0.0, 0.0, 0.0, 0.0, 0.0, 0.0, 0.0, 0.0, 0.0, 0.0, 0.0, 0.0, 0.0, 0.0, 0.0, 0.0, 0.0, 0.0, 0.0, 0.0, 0.0, 0.0, 0.0, 0.0, 0.0, 0.0, 0.0, 0.0, 0.0, 0.0, 0.0, 0.0, 0.0, 0.0, 0.0, 0.0, 0.0, 0.0, 0.0, 0.0, 0.0, 0.0, 0.0, 0.0, 0.0, 0.0, 0.0, 0.0, 0.0, 0.0, 0.0, 0.0, 0.0, 0.0, 0.0, 0.0, 0.0, 0.0, 0.0, 0.0, 0.0, 0.0, 0.0, 0.0, 0.0, 0.0, 0.0, 0.0, 0.0, 0.0, 0.0, 0.0, 0.0, 0.0, 0.0, 0.0, 0.0, 0.0, 0.0, 0.0, 0.0, 0.0, 0.0, 0.0, 0.0, 0.0, 0.0, 0.0, 0.0, 0.0, 0.0, 0.0, 0.0, 0.0, 0.0, 0.0, 0.0, 0.0, 0.0, 0.0, 0.0, 0.0, 0.0, 0.0, 0.0, 0.0, 0.0, 0.0, 0.0, 0.0, 0.0, 0.0, 0.0, 0.0, 0.0, 0.0, 0.0, 0.0, 0.0, 0.0, 0.0, 0.0, 0.0, 0.0, 0.0, 0.0, 0.0, 0.0, 0.0, 0.0, 0.0, 0.0, 0.0, 0.0, 0.0, 0.0, 0.0, 0.0, 0.0, 0.0, 0.0, 0.0, 0.0, 0.0, 0.0, 0.0, 0.0, 0.0, 0.0, 0.0, 0.0, 0.0, 0.0, 0.0, 0.0, 0.0, 0.0, 0.0, 0.0, 0.0, 0.0, 0.0, 0.0, 0.0, 0.0, 0.0, 0.0, 0.0, 0.0, 0.0, 0.0, 0.0, 0.0, 0.0, 0.0, 0.0, 0.0, 0.0, 0.0, 0.0, 0.0, 0.0, 0.0, 0.0, 0.0, 0.0, 0.0, 0.0, 0.0, 0.0, 0.0, 0.0, 0.0, 0.0, 0.0, 0.0, 0.0, 0.0, 0.0, 0.0, 0.0, 0.0, 0.0, 0.0, 0.0, 0.0, 0.0, 0.0, 0.0, 0.0, 0.0, 0.0, 0.0, 0.0, 0.0, 0.0, 0.0, 0.0, 0.0, 0.0, 0.0, 0.0, 0.0, 0.0, 0.0, 0.0, 0.0, 0.0, 0.0, 0.0, 0.0, 0.0, 0.0, 0.0, 0.0, 0.0, 0.0, 0.0, 0.0, 0.0, 0.0, 0.0, 0.0, 0.0, 0.0, 0.0, 0.0, 0.0, 0.0, 0.0, 0.0, 0.0, 0.0, 0.0, 0.0, 0.0, 0.0, 0.0, 0.0, 0.0, 0.0, 0.0, 0.0, 0.0, 0.0, 0.0, 0.0, 0.0, 0.0, 0.0, 0.0, 0.0, 0.0, 0.0, 0.0, 0.0, 0.0, 0.0, 0.0, 0.0, 0.0, 0.0, 0.0, 0.0, 0.0, 0.0, 0.0, 0.0, 0.0, 0.0, 0.0, 0.0, 0.0, 0.0, 0.0, 0.0, 0.0, 0.0, 0.0, 0.0, 0.0, 0.0, 0.0, 0.0, 0.0, 0.0, 0.0, 0.0, 0.0, 0.0, 0.0, 0.0, 0.0, 0.0, 0.0, 0.0, 0.0, 0.0, 0.0, 0.0, 0.0, 0.0, 0.0, 0.0, 0.0, 0.0, 0.0, 0.0, 0.0, 0.0, 0.0, 0.0, 0.0, 0.0, 0.0, 0.0, 0.0, 0.0, 0.0, 0.0, 0.0, 0.0, 0.0, 0.0, 0.0, 0.0, 0.0, 0.0, 0.0, 0.0, 0.0, 0.0, 0.0])
me_cube_001.materials.append(mat_material)
me_cube_001.use_mirror_vertex_groups = False
me_cube_001.update()
me_cube_001.normals_split_custom_set([tuple(v) for v in zip(*[iter([-0.2053, -0.5883, 0.7822, 0.4068, -0.6272, 0.6641, 0.5837, -0.8001, 0.1383, 0.3164, -0.8518, 0.4176, 0.4217, -0.8817, 0.2116, 0.4229, -0.7249, -0.5437, 0.2541, -0.91, -0.3275, 0.3466, -0.9253, 0.1541, 0.1445, -0.8292, -0.5399, -0.01822, -0.9829, 0.1835, 0.7673, -0.6412, 0.0105, 0.5671, -0.7927, -0.2236, -0.5385, -0.6709, 0.5099, -0.2053, -0.5883, 0.7822, 0.3164, -0.8518, 0.4176, 0.7421, -0.4196, 0.5227, 0.4068, -0.6272, 0.6641, 0.4217, -0.8817, 0.2116, 0.3466, -0.9253, 0.1541, 0.5837, -0.8001, 0.1383, 0.4229, -0.7249, -0.5437, 0.2582, -0.7003, -0.6655, 0.2875, -0.8597, -0.4222, 0.2541, -0.91, -0.3275, 0.2582, -0.7003, -0.6655, 0.1445, -0.8292, -0.5399, 0.5671, -0.7927, -0.2236, 0.2875, -0.8597, -0.4222, -0.01822, -0.9829, 0.1835, -0.5385, -0.6709, 0.5099, 0.7421, -0.4196, 0.5227, 0.7673, -0.6412, 0.0105, 0.5837, -0.8001, 0.1383, 0.3466, -0.9253, 0.1541, 0.682, -0.6688, 0.2959, 0.8174, -0.575, 0.03572, 0.3466, -0.9253, 0.1541, 0.2541, -0.91, -0.3275, 0.4361, -0.8667, -0.2421, 0.682, -0.6688, 0.2959, 0.2875, -0.8597, -0.4222, 0.5671, -0.7927, -0.2236, 0.8025, -0.5913, -0.07966, 0.2842, -0.9402, -0.1878, 0.7673, -0.6412, 0.0105, 0.7421, -0.4196, 0.5227, 0.9949, 0.06744, -0.07536, 0.974, -0.1378, -0.1801, 0.5671, -0.7927, -0.2236, 0.7673, -0.6412, 0.0105, 0.974, -0.1378, -0.1801, 0.8025, -0.5913, -0.07966, 0.2541, -0.91, -0.3275, 0.2875, -0.8597, -0.4222, 0.2842, -0.9402, -0.1878, 0.1834, -0.9587, -0.2172, 0.4361, -0.8667, -0.2421, 0.2541, -0.91, -0.3275, 0.1834, -0.9587, -0.2172, 0.3403, -0.9105, -0.2351, 0.3403, -0.9105, -0.2351, 0.1834, -0.9587, -0.2172, 0.3589, -0.9307, 0.07024, 0.4426, -0.8959, 0.03766, 0.8025, -0.5913, -0.07966, 0.974, -0.1378, -0.1801, 0.9895, 0.083, -0.1184, 0.8645, -0.4225, 0.2723, 0.1834, -0.9587, -0.2172, 0.2842, -0.9402, -0.1878, 0.4691, -0.8615, 0.1946, 0.3589, -0.9307, 0.07024, 0.2842, -0.9402, -0.1878, 0.8025, -0.5913, -0.07966, 0.8645, -0.4225, 0.2723, 0.4691, -0.8615, 0.1946, 0.974, -0.1378, -0.1801, 0.9949, 0.06744, -0.07536, 0.9877, 0.1493, -0.0469, 0.9895, 0.083, -0.1184, 0.4426, -0.8959, 0.03766, 0.3589, -0.9307, 0.07024, 0.442, -0.4435, 0.7797, 0.4832, -0.6529, 0.5833, 0.8645, -0.4225, 0.2723, 0.9895, 0.083, -0.1184, 0.9899, 0.02385, -0.1394, 0.9336, -0.09695, 0.345, 0.3589, -0.9307, 0.07024, 0.4691, -0.8615, 0.1946, 0.6263, -0.3463, 0.6984, 0.442, -0.4435, 0.7797, 0.4691, -0.8615, 0.1946, 0.8645, -0.4225, 0.2723, 0.9336, -0.09695, 0.345, 0.6263, -0.3463, 0.6984, 0.9895, 0.083, -0.1184, 0.9877, 0.1493, -0.0469, 0.9502, 0.1782, -0.2557, 0.9899, 0.02385, -0.1394, 0.8226, -0.3658, -0.4353, 0.03583, -0.392, -0.9193, 0.05505, -0.832, -0.5521, 0.2354, -0.8685, -0.4361, 0.4527, -0.7457, -0.4889, 0.8226, -0.3658, -0.4353, 0.2354, -0.8685, -0.4361, 0.3647, -0.9293, -0.05828, 0.7421, -0.4196, 0.5227, 0.3164, -0.8518, 0.4176, 0.05505, -0.832, -0.5521, 0.3164, -0.8518, 0.4176, 0.5837, -0.8001, 0.1383, 0.5285, -0.8286, -0.1847, 0.05505, -0.832, -0.5521, 0.03583, -0.392, -0.9193, 0.7421, -0.4196, 0.5227, 0.05505, -0.832, -0.5521, 0.5837, -0.8001, 0.1383, 0.8174, -0.575, 0.03572, 0.8523, -0.5035, -0.1414, 0.5285, -0.8286, -0.1847, 0.8226, -0.3658, -0.4353, 0.4527, -0.7457, -0.4889, 0.03795, 0.2166, -0.9755, 0.01751, 0.3471, -0.9377, 0.03583, -0.392, -0.9193, 0.8226, -0.3658, -0.4353, 0.01751, 0.3471, -0.9377, 0.8336, 0.2146, -0.5089, 0.03583, -0.392, -0.9193, 0.8336, 0.2146, -0.5089, 0.9949, 0.06744, -0.07536, 0.7421, -0.4196, 0.5227, 0.01751, 0.3471, -0.9377, 0.03795, 0.2166, -0.9755, -0.3196, 0.4522, -0.8327, 0.1629, 0.3962, -0.9036, 0.8336, 0.2146, -0.5089, 0.01751, 0.3471, -0.9377, 0.1629, 0.3962, -0.9036, 0.7468, 0.3391, -0.5722, 0.9949, 0.06744, -0.07536, 0.8336, 0.2146, -0.5089, 0.7468, 0.3391, -0.5722, 0.9877, 0.1493, -0.0469, 0.1629, 0.3962, -0.9036, -0.3196, 0.4522, -0.8327, -0.08941, 0.4384, -0.8943, 0.2307, 0.4707, -0.8516, 0.7468, 0.3391, -0.5722, 0.1629, 0.3962, -0.9036, 0.2307, 0.4707, -0.8516, 0.9502, 0.1782, -0.2557, 0.9877, 0.1493, -0.0469, 0.7468, 0.3391, -0.5722, 0.9502, 0.1782, -0.2557, 0.3647, -0.9293, -0.05828, 0.2354, -0.8685, -0.4361, 0.1668, -0.7932, -0.5857, -0.1195, -0.9902, -0.07172, 0.8523, -0.5035, -0.1414, 0.8174, -0.575, 0.03572, 0.9988, -0.04408, 0.02229, 0.6577, -0.7526, 0.0321, 0.1668, -0.7932, -0.5857, 0.8523, -0.5035, -0.1414, 0.6577, -0.7526, 0.0321, 0.2665, -0.77, -0.5798, 0.2354, -0.8685, -0.4361, 0.05505, -0.832, -0.5521, 0.1668, -0.7932, -0.5857, 0.682, -0.6688, 0.2959, 0.9988, -0.04408, 0.02229, 0.8174, -0.575, 0.03572, 0.5285, -0.8286, -0.1847, 0.8523, -0.5035, -0.1414, 0.1668, -0.7932, -0.5857, 0.05505, -0.832, -0.5521, 0.6263, -0.3463, 0.6984, 0.9336, -0.09695, 0.345, 0.8866, 0.3198, 0.3342, 0.6407, 0.2077, 0.7392, 0.4832, -0.6529, 0.5833, 0.442, -0.4435, 0.7797, 0.445, 0.1834, 0.8765, 0.4975, 0.3811, 0.7793, 0.9336, -0.09695, 0.345, 0.9899, 0.02385, -0.1394, 0.9271, 0.2998, -0.2251, 0.8866, 0.3198, 0.3342, 0.442, -0.4435, 0.7797, 0.6263, -0.3463, 0.6984, 0.6407, 0.2077, 0.7392, 0.445, 0.1834, 0.8765, 0.4975, 0.3811, 0.7793, 0.445, 0.1834, 0.8765, 0.6001, 0.756, 0.2615, 0.4554, 0.848, 0.2711, 0.445, 0.1834, 0.8765, 0.6407, 0.2077, 0.7392, 0.8866, 0.3198, 0.3342, 0.6001, 0.756, 0.2615, 0.4554, 0.848, 0.2711, 0.6001, 0.756, 0.2615, 0.4994, 0.7832, -0.3703, 0.2651, 0.8972, -0.3532, 0.9271, 0.2998, -0.2251, 0.4994, 0.7832, -0.3703, 0.6001, 0.756, 0.2615, 0.8866, 0.3198, 0.3342, 0.4994, 0.7832, -0.3703, 0.9271, 0.2998, -0.2251, 0.9502, 0.1782, -0.2557, 0.338, 0.5434, -0.7684, 0.2651, 0.8972, -0.3532, 0.4994, 0.7832, -0.3703, 0.338, 0.5434, -0.7684, 0.2367, 0.7007, -0.6731, 0.9502, 0.1782, -0.2557, 0.9271, 0.2998, -0.2251, 0.9899, 0.02385, -0.1394, -0.08941, 0.4384, -0.8943, 0.2367, 0.7007, -0.6731, 0.338, 0.5434, -0.7684, 0.2307, 0.4707, -0.8516, 0.2307, 0.4707, -0.8516, 0.338, 0.5434, -0.7684, 0.9502, 0.1782, -0.2557, 0.2582, -0.7003, -0.6655, 0.4229, -0.7249, -0.5437, 0.4911, -0.6939, -0.5266, 0.08072, -0.6776, -0.731, 0.1445, -0.8292, -0.5399, 0.2582, -0.7003, -0.6655, 0.08072, -0.6776, -0.731, -0.1521, -0.7182, -0.679, -0.5385, -0.6709, 0.5099, -0.01822, -0.9829, 0.1835, -0.3875, -0.9135, -0.1236, -0.006817, -0.9098, 0.415, 0.4068, -0.6272, 0.6641, -0.2053, -0.5883, 0.7822, -0.1109, -0.7647, 0.6348, 0.4597, -0.6959, 0.5517, 0.4229, -0.7249, -0.5437, 0.4217, -0.8817, 0.2116, 0.7327, -0.6733, 0.09899, 0.4911, -0.6939, -0.5266, -0.01822, -0.9829, 0.1835, 0.1445, -0.8292, -0.5399, -0.1521, -0.7182, -0.679, -0.3875, -0.9135, -0.1236, -0.2053, -0.5883, 0.7822, -0.5385, -0.6709, 0.5099, -0.006817, -0.9098, 0.415, -0.1109, -0.7647, 0.6348, 0.4217, -0.8817, 0.2116, 0.4068, -0.6272, 0.6641, 0.4597, -0.6959, 0.5517, 0.7327, -0.6733, 0.09899, -0.1109, -0.7647, 0.6348, -0.006817, -0.9098, 0.415, -0.1522, -0.9879, 0.03117, 0.1829, -0.9051, -0.3839, 0.7327, -0.6733, 0.09899, 0.4597, -0.6959, 0.5517, 0.2493, -0.9662, 0.06558, 0.2005, -0.9779, 0.0592, 0.08072, -0.6776, -0.731, 0.4911, -0.6939, -0.5266, 0.1391, -0.9846, -0.1061, 0.191, -0.961, -0.1999, -0.1521, -0.7182, -0.679, 0.08072, -0.6776, -0.731, 0.191, -0.961, -0.1999, 0.3553, -0.8926, -0.2775, -0.006817, -0.9098, 0.415, -0.3875, -0.9135, -0.1236, 0.316, -0.934, -0.1666, -0.1522, -0.9879, 0.03117, 0.4597, -0.6959, 0.5517, -0.1109, -0.7647, 0.6348, 0.1829, -0.9051, -0.3839, 0.2493, -0.9662, 0.06558, 0.4911, -0.6939, -0.5266, 0.7327, -0.6733, 0.09899, 0.2005, -0.9779, 0.0592, 0.1391, -0.9846, -0.1061, -0.3875, -0.9135, -0.1236, -0.1521, -0.7182, -0.679, 0.3553, -0.8926, -0.2775, 0.316, -0.934, -0.1666, 0.316, -0.934, -0.1666, 0.3553, -0.8926, -0.2775, 0.1192, -0.9678, 0.2218, 0.1829, -0.9051, -0.3839, -0.1522, -0.9879, 0.03117, 0.1192, -0.9678, 0.2218, 0.2005, -0.9779, 0.0592, 0.2493, -0.9662, 0.06558, 0.1192, -0.9678, 0.2218, 0.191, -0.961, -0.1999, 0.1391, -0.9846, -0.1061, 0.1192, -0.9678, 0.2218, 0.3553, -0.8926, -0.2775, 0.191, -0.961, -0.1999, 0.1192, -0.9678, 0.2218, -0.1522, -0.9879, 0.03117, 0.316, -0.934, -0.1666, 0.1192, -0.9678, 0.2218, 0.2493, -0.9662, 0.06558, 0.1829, -0.9051, -0.3839, 0.1192, -0.9678, 0.2218, 0.1391, -0.9846, -0.1061, 0.2005, -0.9779, 0.0592, 0.1192, -0.9678, 0.2218, -0.1195, -0.9902, -0.07172, 0.1668, -0.7932, -0.5857, -0.3493, -0.9067, -0.2364, -0.2364, -0.9378, -0.2542, 0.1668, -0.7932, -0.5857, 0.2665, -0.77, -0.5798, -0.2364, -0.9378, -0.2542, -0.3493, -0.9067, -0.2364])] * 3)])

# ---- objects
ob_light = bpy.data.objects.new('Light', light_light)
ob_camera = bpy.data.objects.new('Camera', cam_camera)
ob_ref_front = bpy.data.objects.new('ref_front', None)
ob_ref_side = bpy.data.objects.new('ref_side', None)
ob_body = bpy.data.objects.new('body', me_cube)
ob_head = bpy.data.objects.new('head', me_cube_001)

# ---- transforms, parenting, visibility, modifiers, constraints
ob_light.location = (4.076, 1.005, 5.904)
ob_light.rotation_euler = (-0.04228, -0.2899, 1.758)
ob_light.lock_rotations_4d = False
ob_light.empty_display_type = 'ARROWS'
ob_light.color = (0.0, 0.0, 0.0, 0.0)
ob_light.lineart.crease_threshold = 0.0
ob_camera.location = (2.072, -1.942, 1.895)
ob_camera.rotation_euler = (1.109, 0.0, 0.8149)
ob_camera.lock_rotations_4d = False
ob_camera.empty_display_type = 'ARROWS'
ob_camera.color = (0.0, 0.0, 0.0, 0.0)
ob_camera.display_type = 'WIRE'
ob_camera.lineart.crease_threshold = 0.0
ob_ref_front.location = (0.0, 1.0, 0.0)
ob_ref_front.rotation_euler = (1.571, -0.0, 0.0)
ob_ref_front.empty_display_type = 'IMAGE'
ob_ref_front.empty_display_size = 1.15
ob_ref_front.empty_image_offset = (-0.5, -0.058)
ob_ref_side.location = (-1.0, 0.0, 0.0)
ob_ref_side.rotation_euler = (1.571, -0.0, 1.571)
ob_ref_side.empty_display_type = 'IMAGE'
ob_ref_side.empty_display_size = 1.15
ob_ref_side.empty_image_offset = (-0.5, -0.058)
ob_body.location = (0.0, 0.0, 0.0)
ob_body.lock_rotations_4d = False
ob_body.empty_display_type = 'ARROWS'
ob_body.lineart.crease_threshold = 0.0
_m = ob_body.modifiers.new('Mirror', 'MIRROR')
_m.use_clip = True
_m = ob_body.modifiers.new('Subdivision', 'SUBSURF')
_m.levels = 2
ob_head.location = (0.0, 0.0, 0.0)
ob_head.lock_rotations_4d = False
ob_head.empty_display_type = 'ARROWS'
ob_head.lineart.crease_threshold = 0.0
_m = ob_head.modifiers.new('Mirror', 'MIRROR')
_m.use_clip = True
_m = ob_head.modifiers.new('Subdivision', 'SUBSURF')
_m.levels = 2

# ---- collection membership
col_collection.objects.link(ob_light)
col_collection.objects.link(ob_camera)
col_collection.objects.link(ob_ref_front)
col_collection.objects.link(ob_ref_side)
col_sd_character.objects.link(ob_body)
col_sd_character.objects.link(ob_head)

# ---- scene / render settings (as saved in the file)
scene.camera = ob_camera
scene.frame_start = 1; scene.frame_end = 250; scene.frame_set(1)
scene.render.engine = 'BLENDER_EEVEE_NEXT'
scene.render.bake_bias = 0.0
scene.render.bake_samples = 0
scene.cycles.sampling_pattern = 'TABULATED_SOBOL'
scene.eevee.use_volume_custom_range = False
bpy.context.view_layer.update()

